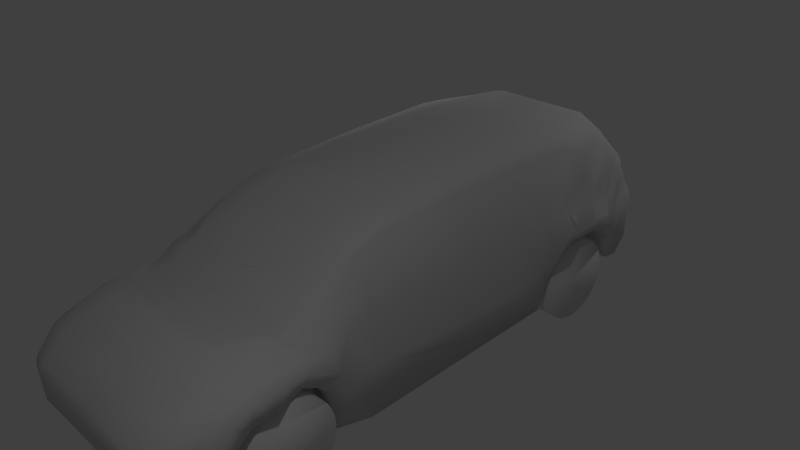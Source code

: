 # Source: van.blend  (saved by Blender 2.69.1; exported with 4.5.12 LTS)
import bpy
from mathutils import Matrix  # noqa: F401  (used for matrix-valued properties, if any)

bpy.ops.wm.read_factory_settings(use_empty=True)
scene = bpy.context.scene
scene.name = 'Scene'

# ---- collections
col_collection_1 = bpy.data.collections.new('Collection 1'); scene.collection.children.link(col_collection_1)

# ---- materials (node trees are filled in below, after node groups)
mat_none_cartire_tga = bpy.data.materials.new('None_carTire.tga')
mat_none_cartire_tga.alpha_threshold = 0.0
mat_none_cartire_tga.use_transparent_shadow = False
mat_none_cartire_tga.specular_color = (0.8, 0.8, 0.8)
mat_none_cartire_tga.roughness = 0.5
mat_none_cartire_tga.specular_intensity = 1.0
mat_none_cartire_tga.line_color = (0.0, 0.0, 0.0, 1.0)
mat_none_blackwindow_jpg = bpy.data.materials.new('None_blackWindow.jpg')
mat_none_blackwindow_jpg.alpha_threshold = 0.0
mat_none_blackwindow_jpg.use_transparent_shadow = False
mat_none_blackwindow_jpg.specular_color = (0.8, 0.8, 0.8)
mat_none_blackwindow_jpg.roughness = 0.5
mat_none_blackwindow_jpg.specular_intensity = 1.0
mat_none_blackwindow_jpg.line_color = (0.0, 0.0, 0.0, 1.0)
mat_material_vantaillightred_tga = bpy.data.materials.new('Material_vanTaillightRed.tga')
mat_material_vantaillightred_tga.alpha_threshold = 0.0
mat_material_vantaillightred_tga.use_transparent_shadow = False
mat_material_vantaillightred_tga.diffuse_color = (0.64, 0.64, 0.64, 1.0)
mat_material_vantaillightred_tga.specular_color = (0.5, 0.5, 0.5)
mat_material_vantaillightred_tga.roughness = 0.5
mat_material_vantaillightred_tga.specular_intensity = 1.0
mat_material_vantaillightred_tga.line_color = (0.0, 0.0, 0.0, 1.0)
mat_material_darkredcar_tga = bpy.data.materials.new('Material_darkRedCar.tga')
mat_material_darkredcar_tga.alpha_threshold = 0.0
mat_material_darkredcar_tga.use_transparent_shadow = False
mat_material_darkredcar_tga.diffuse_color = (0.64, 0.64, 0.64, 1.0)
mat_material_darkredcar_tga.specular_color = (0.5, 0.5, 0.5)
mat_material_darkredcar_tga.roughness = 0.5
mat_material_darkredcar_tga.specular_intensity = 1.0
mat_material_darkredcar_tga.line_color = (0.0, 0.0, 0.0, 1.0)
mat_material_blackwindow_jpg = bpy.data.materials.new('Material_blackWindow.jpg')
mat_material_blackwindow_jpg.alpha_threshold = 0.0
mat_material_blackwindow_jpg.use_transparent_shadow = False
mat_material_blackwindow_jpg.diffuse_color = (0.64, 0.64, 0.64, 1.0)
mat_material_blackwindow_jpg.specular_color = (0.5, 0.5, 0.5)
mat_material_blackwindow_jpg.roughness = 0.5
mat_material_blackwindow_jpg.specular_intensity = 1.0
mat_material_blackwindow_jpg.line_color = (0.0, 0.0, 0.0, 1.0)
mat_material_headlightred_tga = bpy.data.materials.new('Material_headlightRed.tga')
mat_material_headlightred_tga.alpha_threshold = 0.0
mat_material_headlightred_tga.use_transparent_shadow = False
mat_material_headlightred_tga.diffuse_color = (0.64, 0.64, 0.64, 1.0)
mat_material_headlightred_tga.specular_color = (0.5, 0.5, 0.5)
mat_material_headlightred_tga.roughness = 0.5
mat_material_headlightred_tga.specular_intensity = 1.0
mat_material_headlightred_tga.line_color = (0.0, 0.0, 0.0, 1.0)

# ---- material node trees

# ---- world
world_world = bpy.data.worlds.new('World'); scene.world = world_world
world_world.color = (0.05088, 0.05088, 0.05088)
world_world.use_sun_shadow = False
world_world.sun_shadow_jitter_overblur = 0.0
world_world.cycles.sampling_method = 'MANUAL'
world_world.cycles.sample_map_resolution = 256

# ---- cameras
cam_camera = bpy.data.cameras.new('Camera')
cam_camera.clip_end = 100.0
cam_camera.lens = 35.0
cam_camera.sensor_width = 32.0
cam_camera.sensor_height = 18.0
cam_camera.ortho_scale = 7.314
cam_camera.dof.focus_distance = 0.0
cam_camera.dof.aperture_fstop = 128.0

# ---- lights
light_point_001 = bpy.data.lights.new('Point.001', 'POINT')
light_point_001.transmission_factor = 0.0
light_point_001.energy = 100.0
light_point_001.shadow_buffer_clip_start = 0.5
light_point_001.shadow_soft_size = 0.1
light_point_001.shadow_maximum_resolution = 0.006
light_point_001.use_absolute_resolution = True
light_point_001.cycles.use_multiple_importance_sampling = False
light_point = bpy.data.lights.new('Point', 'POINT')
light_point.transmission_factor = 0.0
light_point.energy = 100.0
light_point.shadow_buffer_clip_start = 0.5
light_point.shadow_soft_size = 0.1
light_point.shadow_maximum_resolution = 0.006
light_point.use_absolute_resolution = True
light_point.cycles.use_multiple_importance_sampling = False
light_lamp = bpy.data.lights.new('Lamp', 'POINT')
light_lamp.transmission_factor = 0.0
light_lamp.cutoff_distance = 30.0
light_lamp.energy = 100.0
light_lamp.shadow_buffer_clip_start = 1.001
light_lamp.shadow_soft_size = 0.1
light_lamp.shadow_maximum_resolution = 0.006
light_lamp.use_absolute_resolution = True
light_lamp.cycles.use_multiple_importance_sampling = False

# ---- meshes
me_van = bpy.data.meshes.new('van')
me_van.from_pydata([(1.517, -2.093, -1.193), (1.13, -2.087, -1.185), (1.13, -2.015, -1.094), (1.517, -2.02, -1.103), (1.517, -1.965, -1.0), (1.13, -1.962, -0.9905), (1.517, -1.931, -0.8891), (1.13, -1.93, -0.8788), (1.517, -1.92, -0.7733), (1.13, -1.921, -0.763), (1.517, -1.931, -0.6575), (1.13, -1.934, -0.6476), (1.517, -1.965, -0.5462), (1.13, -1.97, -0.5371), (1.517, -2.02, -0.4436), (1.13, -2.026, -0.4356), (1.517, -2.093, -0.3537), (1.13, -2.101, -0.3471), (1.517, -2.183, -0.2799), (1.13, -2.192, -0.275), (1.517, -2.286, -0.2251), (1.13, -2.296, -0.2221), (1.517, -2.397, -0.1913), (1.13, -2.407, -0.1903), (1.517, -2.513, -0.1799), (1.13, -2.523, -0.1809), (1.517, -2.629, -0.1913), (1.13, -2.639, -0.1943), (1.517, -2.74, -0.2251), (1.13, -2.749, -0.2299), (1.517, -2.843, -0.2799), (1.13, -2.851, -0.2864), (1.517, -2.933, -0.3537), (1.13, -2.925, -0.3471), (1.517, -3.006, -0.4436), (1.13, -3.0, -0.4356), (1.517, -3.061, -0.5462), (1.13, -3.056, -0.5371), (1.517, -3.095, -0.6575), (1.13, -3.092, -0.6476), (1.517, -3.106, -0.7733), (1.13, -3.105, -0.763), (1.517, -3.095, -0.8891), (1.13, -3.096, -0.8788), (1.517, -3.061, -1.0), (1.13, -3.064, -0.9905), (1.517, -3.006, -1.103), (1.13, -3.011, -1.094), (1.517, -2.933, -1.193), (1.13, -2.939, -1.185), (1.517, -2.843, -1.267), (1.13, -2.851, -1.26), (1.517, -2.74, -1.322), (1.13, -2.749, -1.317), (1.517, -2.629, -1.355), (1.13, -2.639, -1.352), (1.517, -2.513, -1.367), (1.13, -2.523, -1.366), (1.517, -2.397, -1.355), (1.13, -2.407, -1.356), (1.517, -2.286, -1.322), (1.13, -2.296, -1.325), (1.517, -2.183, -1.267), (1.13, -2.192, -1.272), (1.219, 1.876, 1.19), (1.187, 1.349, 1.172), (1.369, 1.761, 0.3138), (1.345, 1.324, 0.3088), (0.7001, 3.793, 0.4502), (0.7001, 3.706, 0.7241), (1.055, 3.703, 0.616), (1.048, 3.817, 0.353), (0.7001, 3.605, 0.897), (1.035, 3.556, 0.8476), (0.7001, -1.686, 0.7492), (1.072, -1.706, 0.7356), (0.977, -1.915, 0.5961), (0.7001, 3.295, 1.276), (1.032, 3.299, 1.103), (0.7001, -1.28, 1.066), (1.045, -1.28, 1.038), (0.7001, -0.7849, 1.197), (1.045, -0.7849, 1.169), (0.7001, 3.884, 0.22), (1.033, 3.857, 0.2172), (-0.001464, 3.786, 0.4745), (-0.001464, 3.697, 0.7394), (-0.001464, 3.578, 0.9307), (-0.001464, -1.706, 0.7356), (-0.001464, -1.948, 0.5769), (-0.001464, 3.278, 1.28), (-0.001464, -0.8288, 1.186), (0.7001, 0.5548, 1.365), (0.7684, 0.06426, 1.329), (-0.001464, 0.4775, 1.358), (0.7001, -0.3171, 1.287), (-0.001464, -0.3586, 1.279), (-0.001464, 3.876, 0.2404), (1.013, 3.922, 0.03306), (-0.001464, 3.888, 0.09165), (1.011, -3.7, 0.02715), (1.011, -3.963, -0.2586), (1.27, -3.929, -0.2793), (1.379, -3.655, -0.05491), (0.3458, -3.7, 0.02715), (0.3458, -3.963, -0.2586), (0.9914, 3.963, -0.173), (-0.001464, 3.985, -0.1817), (-0.001464, -3.968, -0.8009), (0.977, -3.989, -0.6242), (1.261, -3.968, -0.4022), (0.977, -4.02, -0.3621), (1.237, 2.342, 1.179), (1.368, 2.017, 0.3164), (1.38, 2.22, 0.3096), (1.251, 2.686, 1.006), (1.177, 2.108, 1.249), (-0.001464, -4.015, -0.3529), (1.072, -3.994, -0.3152), (1.177, -0.3586, 1.119), (1.177, -0.7849, 1.066), (1.345, -0.8173, 0.2282), (1.177, -1.28, 0.9339), (1.343, -1.225, 0.2503), (1.177, 0.3884, 1.123), (1.345, 0.2871, 0.2587), (1.177, 0.5548, 1.154), (1.344, 0.5293, 0.3047), (1.183, 2.98, 1.042), (1.177, 2.317, 1.238), (1.265, -3.957, -0.352), (1.387, 2.742, 0.4155), (1.196, -3.963, -0.8437), (1.011, 4.02, -0.4368), (1.248, 3.923, -0.07078), (1.276, 3.856, -0.2698), (1.164, 3.921, 0.0005049), (-0.001464, -3.94, -0.2333), (-0.001464, 4.015, -0.3802), (1.405, 3.178, 0.2422), (1.416, 3.196, 0.1893), (1.232, 3.622, 0.5043), (1.2, 3.568, 0.7153), (1.504, 3.039, 0.04111), (1.459, 3.17, -0.1727), (1.379, 3.322, 0.05816), (1.201, 3.78, 0.2683), (1.403, 3.342, -0.3118), (1.47, 1.645, -0.3321), (1.534, 1.911, -0.1639), (1.532, 2.101, 0.03987), (-0.001464, 1.944, 1.372), (-0.001464, 2.173, 1.342), (1.496, -2.065, 0.1623), (1.497, -1.887, 0.1214), (1.322, -1.931, 0.4883), (1.322, -2.095, 0.4428), (1.588, -2.029, 0.01373), (1.588, -1.884, -0.09981), (1.415, -1.611, 0.2814), (1.288, -1.706, 0.6347), (1.492, -1.668, -0.4562), (1.442, -1.24, -0.3937), (1.451, 1.141, -0.4562), (-0.001464, 1.349, 1.393), (1.512, -3.438, -0.04693), (1.436, -3.197, 0.07689), (1.297, -3.339, 0.1178), (1.297, -3.17, 0.1809), (1.584, -3.389, -0.3502), (1.608, -3.248, -0.05222), (1.461, -2.931, 0.127), (1.319, -2.939, 0.2267), (1.593, -2.946, 0.07064), (-0.001464, -3.217, 0.2179), (-0.001464, -2.939, 0.2876), (1.319, -2.727, 0.263), (1.585, -2.708, 0.1031), (1.471, -2.512, 0.1756), (1.297, -2.493, 0.3071), (1.597, -2.512, 0.07863), (-0.001464, -2.531, 0.3565), (1.471, -2.299, 0.1848), (1.297, -2.28, 0.3238), (1.587, -2.28, 0.08539), (-0.001464, -2.299, 0.3778), (-0.001464, -3.724, 0.0018), (1.426, -3.72, -0.2313), (1.436, -3.723, -0.3615), (1.419, 3.037, 0.2461), (1.549, 2.799, 0.04858), (1.202, 3.454, 0.7873), (1.428, 2.928, 0.2973), (1.542, 2.605, 0.1024), (1.204, 3.221, 0.9677), (1.541, 2.3, 0.07342), (-0.001464, 3.025, 1.319), (1.373, 3.664, -0.0639), (1.392, 3.626, -0.2516), (1.26, 3.845, 0.1026), (1.341, 3.311, -0.7828), (1.296, 3.153, -0.428), (1.438, 2.97, -0.2382), (1.045, 2.191, 1.289), (0.7001, 2.191, 1.339), (1.045, 1.944, 1.322), (0.7001, 1.995, 1.37), (1.438, 2.076, -0.2469), (1.394, 1.891, -0.5122), (1.322, 1.779, -1.03), (1.072, -2.112, 0.4772), (1.322, -1.758, -1.04), (1.455, -1.969, -0.3621), (1.455, -2.095, -0.2328), (0.977, -2.916, 0.2926), (0.977, -3.17, 0.2364), (1.565, -2.979, -0.1991), (1.542, -3.198, -0.4105), (1.451, -3.296, -1.077), (0.977, -2.493, 0.3627), (1.455, -2.493, -0.1162), (1.606, -2.729, -0.1536), (0.977, -2.28, 0.3793), (1.455, -2.28, -0.1468), (1.322, -3.742, -1.04), (1.227, 3.899, -0.6821), (1.438, 2.771, -0.1296), (1.045, 3.123, 1.188), (0.7001, 3.106, 1.317), (1.438, 2.331, -0.1296), (1.451, -1.352, -1.031), (1.045, -0.3586, 1.179), (1.072, 0.5146, 1.252), (1.045, 0.1014, 1.234), (1.072, 1.349, 1.283), (0.7001, 1.427, 1.396), (1.306, 3.581, -0.8295), (-0.001464, 3.268, -0.8792), (-0.001464, 3.126, -0.4284), (-0.001464, 2.952, -0.2286), (-0.001464, 2.061, -0.2672), (-0.001464, 1.925, -0.4557), (-0.001464, 1.465, -1.031), (-0.001464, -1.777, -0.98), (-0.001464, -1.98, -0.3506), (-0.001464, -2.112, -0.2251), (-0.001464, -2.937, -0.1995), (-0.001464, -3.131, -0.3781), (-0.001464, -3.296, -1.077), (-0.001464, -2.531, -0.1219), (-0.001464, -2.299, -0.1441), (-0.001464, -3.761, -1.022), (-0.001464, 3.927, -0.7732), (-0.001464, 2.732, -0.1296), (-0.001464, 2.308, -0.14), (-0.001464, 3.605, -0.9071), (1.372, 2.935, -1.238), (0.985, 2.941, -1.23), (0.985, 3.013, -1.139), (1.372, 3.008, -1.149), (1.372, 3.063, -1.046), (0.985, 3.066, -1.036), (1.372, 3.097, -0.9346), (0.985, 3.098, -0.9243), (1.372, 3.108, -0.8188), (0.985, 3.107, -0.8086), (1.372, 3.097, -0.7031), (0.985, 3.094, -0.6932), (1.372, 3.063, -0.5917), (0.985, 3.058, -0.5826), (1.372, 3.008, -0.4891), (0.985, 3.002, -0.4812), (1.372, 2.935, -0.3992), (0.985, 2.927, -0.3927), (1.372, 2.845, -0.3254), (0.985, 2.836, -0.3206), (1.372, 2.742, -0.2706), (0.985, 2.732, -0.2676), (1.372, 2.631, -0.2368), (0.985, 2.621, -0.2358), (1.372, 2.515, -0.2254), (0.985, 2.505, -0.2264), (1.372, 2.399, -0.2368), (0.985, 2.389, -0.2398), (1.372, 2.288, -0.2706), (0.985, 2.279, -0.2755), (1.372, 2.185, -0.3254), (0.985, 2.177, -0.332), (1.372, 2.095, -0.3992), (0.985, 2.103, -0.3927), (1.372, 2.022, -0.4892), (0.985, 2.028, -0.4812), (1.372, 1.967, -0.5917), (0.985, 1.972, -0.5826), (1.372, 1.933, -0.7031), (0.985, 1.936, -0.6932), (1.372, 1.922, -0.8188), (0.985, 1.923, -0.8086), (1.372, 1.933, -0.9346), (0.985, 1.932, -0.9243), (1.372, 1.967, -1.046), (0.985, 1.964, -1.036), (1.372, 2.022, -1.149), (0.985, 2.017, -1.139), (1.372, 2.095, -1.238), (0.985, 2.089, -1.23), (1.372, 2.185, -1.312), (0.985, 2.177, -1.306), (1.372, 2.288, -1.367), (0.985, 2.279, -1.362), (1.372, 2.399, -1.401), (0.985, 2.389, -1.398), (1.372, 2.515, -1.412), (0.985, 2.505, -1.411), (1.372, 2.631, -1.401), (0.985, 2.621, -1.402), (1.372, 2.742, -1.367), (0.985, 2.732, -1.37), (1.372, 2.845, -1.312), (0.985, 2.836, -1.317), (-0.001601, 3.786, 0.4745), (-0.001601, 3.697, 0.7394), (-0.001601, 3.578, 0.9307), (-0.001601, -1.948, 0.5769), (-0.001601, 3.278, 1.28), (-0.001601, 0.4775, 1.358), (-0.001601, 3.876, 0.2404), (-0.001601, 3.888, 0.09165), (-0.001601, 3.985, -0.1817), (-0.001601, -3.968, -0.8009), (-0.001601, -4.015, -0.3529), (-0.001601, -3.94, -0.2333), (-0.001601, 4.015, -0.3802), (-0.001601, 1.944, 1.372), (-0.001601, 2.173, 1.342), (-0.001601, 1.349, 1.393), (-0.001601, -3.217, 0.2179), (-0.001601, -2.939, 0.2876), (-0.001601, -2.531, 0.3565), (-0.001601, -2.299, 0.3778), (-0.001601, -3.724, 0.0018), (-0.001601, 3.025, 1.319), (-0.001601, 3.268, -0.8792), (-0.001601, 3.126, -0.4284), (-0.001601, 2.952, -0.2286), (-0.001601, 2.061, -0.2672), (-0.001601, 1.925, -0.4557), (-0.001601, 1.465, -1.031), (-0.001601, -1.777, -0.98), (-0.001601, -1.98, -0.3506), (-0.001601, -2.112, -0.2251), (-0.001601, -2.937, -0.1995), (-0.001601, -3.131, -0.3781), (-0.001601, -3.296, -1.077), (-0.001601, -2.531, -0.1219), (-0.001601, -2.299, -0.1441), (-0.001601, -3.761, -1.022), (-0.001601, 3.927, -0.7732), (-0.001601, 2.732, -0.1296), (-0.001601, 2.308, -0.14), (-0.001601, 3.605, -0.9071), (1.449, -2.721, 0.1689), (1.338, 3.413, 0.3331), (1.321, 3.467, 0.3053), (1.368, 3.298, 0.1894), (1.298, 3.591, 0.2355), (1.321, 3.465, 0.2348), (1.23, 3.705, 0.3988), (1.271, 3.609, 0.4159), (1.278, 3.607, 0.33), (1.279, 3.67, 0.2318), (1.317, 3.684, 0.1363), (1.362, 3.496, 0.05576), (1.332, 3.485, 0.1486), (1.327, 3.587, 0.1489), (1.413, 3.476, -0.1324), (1.402, 3.355, -0.08635), (1.385, 3.524, -0.01062), (1.37, 3.404, 0.03154), (1.393, 3.438, -0.04262), (1.403, 2.548, 0.3328), (1.351, 2.723, 0.6293), (1.343, 2.556, 0.7056), (1.424, 2.7, 0.3292), (1.49, 2.284, 0.1959), (1.542, 2.44, 0.09433), (1.484, 2.741, 0.2007), (1.38, 2.376, 0.3228), (1.501, 2.964, 0.09381), (1.508, 2.908, 0.09971), (1.541, 2.897, 0.03478), (1.517, 2.751, 0.134), (1.516, 2.807, 0.1263), (1.552, 2.705, 0.05823), (1.302, 3.168, 0.7145), (1.232, 3.32, 0.8465), (1.292, 3.26, 0.6737), (1.31, 3.383, 0.5234), (1.301, 3.347, 0.5433), (1.242, 3.47, 0.6825), (1.24, 3.596, 0.6071), (1.287, 3.478, 0.5805), (1.33, 3.427, 0.3937), (1.358, 3.294, 0.3716), (1.312, 3.451, 0.485), (1.388, 3.127, 0.281), (1.277, 3.362, 0.6211), (1.318, 3.268, 0.5303), (1.357, 3.22, 0.3766), (1.338, 3.237, 0.4459), (1.257, 3.386, 0.6943), (1.404, 3.011, 0.2896), (1.358, 3.117, 0.4625), (1.251, 3.378, 0.7314), (1.359, 3.158, 0.4055), (1.322, 3.073, 0.6853), (1.362, 3.014, 0.5448), (1.369, 3.019, 0.4874), (-1.517, -2.093, -1.193), (-1.13, -2.087, -1.185), (-1.13, -2.015, -1.094), (-1.517, -2.02, -1.103), (-1.517, -1.965, -1.0), (-1.13, -1.962, -0.9905), (-1.517, -1.931, -0.8891), (-1.13, -1.93, -0.8788), (-1.517, -1.92, -0.7733), (-1.13, -1.921, -0.763), (-1.517, -1.931, -0.6575), (-1.13, -1.934, -0.6476), (-1.517, -1.965, -0.5462), (-1.13, -1.97, -0.5371), (-1.517, -2.02, -0.4436), (-1.13, -2.026, -0.4356), (-1.517, -2.093, -0.3537), (-1.13, -2.101, -0.3471), (-1.517, -2.183, -0.2799), (-1.13, -2.192, -0.275), (-1.517, -2.286, -0.2251), (-1.13, -2.296, -0.2221), (-1.517, -2.397, -0.1913), (-1.13, -2.407, -0.1903), (-1.517, -2.513, -0.1799), (-1.13, -2.523, -0.1809), (-1.517, -2.629, -0.1913), (-1.13, -2.639, -0.1943), (-1.517, -2.74, -0.2251), (-1.13, -2.749, -0.2299), (-1.517, -2.843, -0.2799), (-1.13, -2.851, -0.2864), (-1.517, -2.933, -0.3537), (-1.13, -2.925, -0.3471), (-1.517, -3.006, -0.4436), (-1.13, -3.0, -0.4356), (-1.517, -3.061, -0.5462), (-1.13, -3.056, -0.5371), (-1.517, -3.095, -0.6575), (-1.13, -3.092, -0.6476), (-1.517, -3.106, -0.7733), (-1.13, -3.105, -0.763), (-1.517, -3.095, -0.8891), (-1.13, -3.096, -0.8788), (-1.517, -3.061, -1.0), (-1.13, -3.064, -0.9905), (-1.517, -3.006, -1.103), (-1.13, -3.011, -1.094), (-1.517, -2.933, -1.193), (-1.13, -2.939, -1.185), (-1.517, -2.843, -1.267), (-1.13, -2.851, -1.26), (-1.517, -2.74, -1.322), (-1.13, -2.749, -1.317), (-1.517, -2.629, -1.355), (-1.13, -2.639, -1.352), (-1.517, -2.513, -1.367), (-1.13, -2.523, -1.366), (-1.517, -2.397, -1.355), (-1.13, -2.407, -1.356), (-1.517, -2.286, -1.322), (-1.13, -2.296, -1.325), (-1.517, -2.183, -1.267), (-1.13, -2.192, -1.272), (-1.219, 1.876, 1.19), (-1.187, 1.349, 1.172), (-1.369, 1.761, 0.3138), (-1.345, 1.324, 0.3088), (-0.7001, 3.793, 0.4502), (-0.7001, 3.706, 0.7241), (-1.055, 3.703, 0.616), (-1.048, 3.817, 0.353), (-0.7001, 3.605, 0.897), (-1.035, 3.556, 0.8476), (-0.7001, -1.686, 0.7492), (-1.072, -1.706, 0.7356), (-0.977, -1.915, 0.5961), (-0.7001, 3.295, 1.276), (-1.032, 3.299, 1.103), (-0.7001, -1.28, 1.066), (-1.045, -1.28, 1.038), (-0.7001, -0.7849, 1.197), (-1.045, -0.7849, 1.169), (-0.7001, 3.884, 0.22), (-1.033, 3.857, 0.2172), (0.001464, 3.786, 0.4745), (0.001464, 3.697, 0.7394), (0.001464, 3.578, 0.9307), (0.001464, -1.706, 0.7356), (0.001464, -1.948, 0.5769), (0.001464, 3.278, 1.28), (0.001464, -0.8288, 1.186), (-0.7001, 0.5548, 1.365), (-0.7684, 0.06426, 1.329), (0.001464, 0.4775, 1.358), (-0.7001, -0.3171, 1.287), (0.001464, -0.3586, 1.279), (0.001464, 3.876, 0.2404), (-1.013, 3.922, 0.03306), (0.001464, 3.888, 0.09165), (-1.011, -3.7, 0.02715), (-1.011, -3.963, -0.2586), (-1.27, -3.929, -0.2793), (-1.379, -3.655, -0.05491), (-0.3458, -3.7, 0.02715), (-0.3458, -3.963, -0.2586), (-0.9914, 3.963, -0.173), (0.001464, 3.985, -0.1817), (0.001464, -3.968, -0.8009), (-0.977, -3.989, -0.6242), (-1.261, -3.968, -0.4022), (-0.977, -4.02, -0.3621), (-1.237, 2.342, 1.179), (-1.368, 2.017, 0.3164), (-1.38, 2.22, 0.3096), (-1.251, 2.686, 1.006), (-1.177, 2.108, 1.249), (0.001464, -4.015, -0.3529), (-1.072, -3.994, -0.3152), (-1.177, -0.3586, 1.119), (-1.177, -0.7849, 1.066), (-1.345, -0.8173, 0.2282), (-1.177, -1.28, 0.9339), (-1.343, -1.225, 0.2503), (-1.177, 0.3884, 1.123), (-1.345, 0.2871, 0.2587), (-1.177, 0.5548, 1.154), (-1.344, 0.5293, 0.3047), (-1.183, 2.98, 1.042), (-1.177, 2.317, 1.238), (-1.265, -3.957, -0.352), (-1.387, 2.742, 0.4155), (-1.196, -3.963, -0.8437), (-1.011, 4.02, -0.4368), (-1.248, 3.923, -0.07078), (-1.276, 3.856, -0.2698), (-1.164, 3.921, 0.0005049), (0.001464, -3.94, -0.2333), (0.001464, 4.015, -0.3802), (-1.405, 3.178, 0.2422), (-1.416, 3.196, 0.1893), (-1.232, 3.622, 0.5043), (-1.2, 3.568, 0.7153), (-1.504, 3.039, 0.04111), (-1.459, 3.17, -0.1727), (-1.379, 3.322, 0.05816), (-1.201, 3.78, 0.2683), (-1.403, 3.342, -0.3118), (-1.47, 1.645, -0.3321), (-1.534, 1.911, -0.1639), (-1.532, 2.101, 0.03987), (0.001464, 1.944, 1.372), (0.001464, 2.173, 1.342), (-1.496, -2.065, 0.1623), (-1.497, -1.887, 0.1214), (-1.322, -1.931, 0.4883), (-1.322, -2.095, 0.4428), (-1.588, -2.029, 0.01373), (-1.588, -1.884, -0.09981), (-1.415, -1.611, 0.2814), (-1.288, -1.706, 0.6347), (-1.492, -1.668, -0.4562), (-1.442, -1.24, -0.3937), (-1.451, 1.141, -0.4562), (0.001464, 1.349, 1.393), (-1.512, -3.438, -0.04693), (-1.436, -3.197, 0.07689), (-1.297, -3.339, 0.1178), (-1.297, -3.17, 0.1809), (-1.584, -3.389, -0.3502), (-1.608, -3.248, -0.05222), (-1.461, -2.931, 0.127), (-1.319, -2.939, 0.2267), (-1.593, -2.946, 0.07064), (0.001464, -3.217, 0.2179), (0.001464, -2.939, 0.2876), (-1.319, -2.727, 0.263), (-1.585, -2.708, 0.1031), (-1.471, -2.512, 0.1756), (-1.297, -2.493, 0.3071), (-1.597, -2.512, 0.07863), (0.001464, -2.531, 0.3565), (-1.471, -2.299, 0.1848), (-1.297, -2.28, 0.3238), (-1.587, -2.28, 0.08539), (0.001464, -2.299, 0.3778), (0.001464, -3.724, 0.0018), (-1.426, -3.72, -0.2313), (-1.436, -3.723, -0.3615), (-1.419, 3.037, 0.2461), (-1.549, 2.799, 0.04858), (-1.202, 3.454, 0.7873), (-1.428, 2.928, 0.2973), (-1.542, 2.605, 0.1024), (-1.204, 3.221, 0.9677), (-1.541, 2.3, 0.07342), (0.001464, 3.025, 1.319), (-1.373, 3.664, -0.0639), (-1.392, 3.626, -0.2516), (-1.26, 3.845, 0.1026), (-1.341, 3.311, -0.7828), (-1.296, 3.153, -0.428), (-1.438, 2.97, -0.2382), (-1.045, 2.191, 1.289), (-0.7001, 2.191, 1.339), (-1.045, 1.944, 1.322), (-0.7001, 1.995, 1.37), (-1.438, 2.076, -0.2469), (-1.394, 1.891, -0.5122), (-1.322, 1.779, -1.03), (-1.072, -2.112, 0.4772), (-1.322, -1.758, -1.04), (-1.455, -1.969, -0.3621), (-1.455, -2.095, -0.2328), (-0.977, -2.916, 0.2926), (-0.977, -3.17, 0.2364), (-1.565, -2.979, -0.1991), (-1.542, -3.198, -0.4105), (-1.451, -3.296, -1.077), (-0.977, -2.493, 0.3627), (-1.455, -2.493, -0.1162), (-1.606, -2.729, -0.1536), (-0.977, -2.28, 0.3793), (-1.455, -2.28, -0.1468), (-1.322, -3.742, -1.04), (-1.227, 3.899, -0.6821), (-1.438, 2.771, -0.1296), (-1.045, 3.123, 1.188), (-0.7001, 3.106, 1.317), (-1.438, 2.331, -0.1296), (-1.451, -1.352, -1.031), (-1.045, -0.3586, 1.179), (-1.072, 0.5146, 1.252), (-1.045, 0.1014, 1.234), (-1.072, 1.349, 1.283), (-0.7001, 1.427, 1.396), (-1.306, 3.581, -0.8295), (0.001464, 3.268, -0.8792), (0.001464, 3.126, -0.4284), (0.001464, 2.952, -0.2286), (0.001464, 2.061, -0.2672), (0.001464, 1.925, -0.4557), (0.001464, 1.465, -1.031), (0.001464, -1.777, -0.98), (0.001464, -1.98, -0.3506), (0.001464, -2.112, -0.2251), (0.001464, -2.937, -0.1995), (0.001464, -3.131, -0.3781), (0.001464, -3.296, -1.077), (0.001464, -2.531, -0.1219), (0.001464, -2.299, -0.1441), (0.001464, -3.761, -1.022), (0.001464, 3.927, -0.7732), (0.001464, 2.732, -0.1296), (0.001464, 2.308, -0.14), (0.001464, 3.605, -0.9071), (-1.372, 2.935, -1.238), (-0.985, 2.941, -1.23), (-0.985, 3.013, -1.139), (-1.372, 3.008, -1.149), (-1.372, 3.063, -1.046), (-0.985, 3.066, -1.036), (-1.372, 3.097, -0.9346), (-0.985, 3.098, -0.9243), (-1.372, 3.108, -0.8188), (-0.985, 3.107, -0.8086), (-1.372, 3.097, -0.7031), (-0.985, 3.094, -0.6932), (-1.372, 3.063, -0.5917), (-0.985, 3.058, -0.5826), (-1.372, 3.008, -0.4891), (-0.985, 3.002, -0.4812), (-1.372, 2.935, -0.3992), (-0.985, 2.927, -0.3927), (-1.372, 2.845, -0.3254), (-0.985, 2.836, -0.3206), (-1.372, 2.742, -0.2706), (-0.985, 2.732, -0.2676), (-1.372, 2.631, -0.2368), (-0.985, 2.621, -0.2358), (-1.372, 2.515, -0.2254), (-0.985, 2.505, -0.2264), (-1.372, 2.399, -0.2368), (-0.985, 2.389, -0.2398), (-1.372, 2.288, -0.2706), (-0.985, 2.279, -0.2755), (-1.372, 2.185, -0.3254), (-0.985, 2.177, -0.332), (-1.372, 2.095, -0.3992), (-0.985, 2.103, -0.3927), (-1.372, 2.022, -0.4892), (-0.985, 2.028, -0.4812), (-1.372, 1.967, -0.5917), (-0.985, 1.972, -0.5826), (-1.372, 1.933, -0.7031), (-0.985, 1.936, -0.6932), (-1.372, 1.922, -0.8188), (-0.985, 1.923, -0.8086), (-1.372, 1.933, -0.9346), (-0.985, 1.932, -0.9243), (-1.372, 1.967, -1.046), (-0.985, 1.964, -1.036), (-1.372, 2.022, -1.149), (-0.985, 2.017, -1.139), (-1.372, 2.095, -1.238), (-0.985, 2.089, -1.23), (-1.372, 2.185, -1.312), (-0.985, 2.177, -1.306), (-1.372, 2.288, -1.367), (-0.985, 2.279, -1.362), (-1.372, 2.399, -1.401), (-0.985, 2.389, -1.398), (-1.372, 2.515, -1.412), (-0.985, 2.505, -1.411), (-1.372, 2.631, -1.401), (-0.985, 2.621, -1.402), (-1.372, 2.742, -1.367), (-0.985, 2.732, -1.37), (-1.372, 2.845, -1.312), (-0.985, 2.836, -1.317), (0.001601, 3.786, 0.4745), (0.001601, 3.697, 0.7394), (0.001601, 3.578, 0.9307), (0.001601, 3.278, 1.28), (0.001601, 0.4775, 1.358), (0.001601, 3.876, 0.2404), (0.001601, 3.888, 0.09165), (0.001601, 3.985, -0.1817), (0.001601, -3.968, -0.8009), (0.001601, -4.015, -0.3529), (0.001601, -3.94, -0.2333), (0.001601, 4.015, -0.3802), (0.001601, 1.944, 1.372), (0.001601, 2.173, 1.342), (0.001601, 1.349, 1.393), (0.001601, -3.217, 0.2179), (0.001601, -2.939, 0.2876), (0.001601, -2.531, 0.3565), (0.001601, -2.299, 0.3778), (0.001601, -3.724, 0.0018), (0.001601, 3.025, 1.319), (0.001601, 3.268, -0.8792), (0.001601, 3.126, -0.4284), (0.001601, 2.952, -0.2286), (0.001601, 2.061, -0.2672), (0.001601, 1.925, -0.4557), (0.001601, 1.465, -1.031), (0.001601, -1.777, -0.98), (0.001601, -1.98, -0.3506), (0.001601, -2.112, -0.2251), (0.001601, -2.937, -0.1995), (0.001601, -3.131, -0.3781), (0.001601, -3.296, -1.077), (0.001601, -2.531, -0.1219), (0.001601, -2.299, -0.1441), (0.001601, -3.761, -1.022), (0.001601, 3.927, -0.7732), (0.001601, 2.732, -0.1296), (0.001601, 2.308, -0.14), (0.001601, 3.605, -0.9071), (-1.449, -2.721, 0.1689), (-1.338, 3.413, 0.3331), (-1.321, 3.467, 0.3053), (-1.368, 3.298, 0.1894), (-1.298, 3.591, 0.2355), (-1.321, 3.465, 0.2348), (-1.23, 3.705, 0.3988), (-1.271, 3.609, 0.4159), (-1.278, 3.607, 0.33), (-1.279, 3.67, 0.2318), (-1.317, 3.684, 0.1363), (-1.362, 3.496, 0.05576), (-1.332, 3.485, 0.1486), (-1.327, 3.587, 0.1489), (-1.413, 3.476, -0.1324), (-1.402, 3.355, -0.08635), (-1.385, 3.524, -0.01062), (-1.37, 3.404, 0.03154), (-1.393, 3.438, -0.04262), (-1.403, 2.548, 0.3328), (-1.351, 2.723, 0.6293), (-1.343, 2.556, 0.7056), (-1.424, 2.7, 0.3292), (-1.49, 2.284, 0.1959), (-1.542, 2.44, 0.09433), (-1.484, 2.741, 0.2007), (-1.38, 2.376, 0.3228), (-1.501, 2.964, 0.09381), (-1.508, 2.908, 0.09971), (-1.541, 2.897, 0.03478), (-1.517, 2.751, 0.134), (-1.516, 2.807, 0.1263), (-1.552, 2.705, 0.05823), (-1.302, 3.168, 0.7145), (-1.232, 3.32, 0.8465), (-1.292, 3.26, 0.6737), (-1.31, 3.383, 0.5234), (-1.301, 3.347, 0.5433), (-1.242, 3.47, 0.6825), (-1.24, 3.596, 0.6071), (-1.287, 3.478, 0.5805), (-1.33, 3.427, 0.3937), (-1.358, 3.294, 0.3716), (-1.312, 3.451, 0.485), (-1.388, 3.127, 0.281), (-1.277, 3.362, 0.6211), (-1.318, 3.268, 0.5303), (-1.357, 3.22, 0.3766), (-1.338, 3.237, 0.4459), (-1.257, 3.386, 0.6943), (-1.404, 3.011, 0.2896), (-1.358, 3.117, 0.4625), (-1.251, 3.378, 0.7314), (-1.359, 3.158, 0.4055), (-1.322, 3.073, 0.6853), (-1.362, 3.014, 0.5448), (-1.369, 3.019, 0.4874)], [(96, 95), (91, 509), (81, 91), (327, 328), (320, 321), (326, 327), (322, 324), (332, 357), (333, 335), (352, 353), (342, 360), (328, 332), (345, 346), (346, 347), (320, 326), (351, 352), (336, 337), (340, 336), (344, 358), (348, 349), (321, 322), (349, 350), (333, 334), (323, 339), (324, 341), (345, 359), (350, 355), (329, 356), (337, 338), (353, 356), (343, 344), (342, 343), (334, 341), (354, 351), (354, 355), (330, 331), (348, 347), (335, 325), (357, 360), (358, 359), (514, 513), (499, 509), (744, 745), (738, 739), (743, 744), (740, 741), (746, 747), (749, 774), (750, 752), (769, 770), (759, 777), (745, 749), (762, 763), (763, 764), (738, 743), (768, 769), (753, 754), (757, 753), (761, 775), (765, 766), (739, 740), (766, 767), (750, 751), (741, 758), (762, 776), (748, 757), (767, 772), (746, 773), (755, 756), (754, 755), (770, 773), (760, 761), (759, 760), (751, 758), (771, 768), (771, 772), (765, 764), (752, 742), (774, 777), (775, 776), (88, 506)], [(258, 259, 256, 257), (3, 2, 5, 4), (40, 41, 43, 42), (44, 45, 47, 46), (288, 289, 291, 290), (70, 71, 68, 69), (105, 137, 117, 111, 118, 101), (284, 285, 287, 286), (280, 281, 283, 282), (276, 277, 279, 278), (7, 5, 2, 1, 63, 61, 59, 57, 55, 53, 51, 49, 47, 45, 43, 41, 39, 37, 35, 33, 31, 29, 27, 25, 23, 21, 19, 17, 15, 13, 11, 9), (6, 7, 9, 8), (50, 48, 49, 51), (243, 211, 212, 244), (8, 9, 11, 10), (216, 246, 249, 220, 221), (64, 65, 66), (65, 67, 66), (62, 60, 61, 63), (79, 74, 80), (83, 68, 71), (83, 71, 84), (92, 235, 164, 94), (108, 132, 109), (100, 101, 102), (100, 102, 103), (18, 19, 21, 20), (245, 244, 212, 213), (109, 110, 111), (112, 66, 113), (116, 64, 112), (112, 64, 66), (122, 123, 121), (115, 128, 129), (112, 115, 129), (112, 129, 116), (118, 130, 101), (111, 110, 118), (110, 130, 118), (114, 387, 380, 382), (115, 381, 131, 128), (109, 132, 110), (58, 60, 62, 0, 3, 4, 6, 8, 10, 12, 14, 16, 18, 20, 22, 24, 26, 28, 30, 32, 34, 36, 38, 40, 42, 44, 46, 48, 50, 52, 54, 56), (130, 102, 101), (106, 134, 135), (98, 136, 106), (136, 134, 106), (402, 139, 140, 362), (404, 400, 142, 401), (143, 140, 139), (140, 364, 362), (369, 367, 141, 368), (144, 147, 376, 145), (148, 149, 66), (149, 113, 66), (149, 150, 113), (150, 114, 113), (153, 154, 155), (153, 155, 156), (157, 158, 154), (232, 234, 205, 235, 92, 93, 233), (159, 160, 155), (158, 161, 159), (199, 197, 135, 134), (65, 126, 127, 67), (56, 54, 55, 57), (122, 160, 123), (160, 159, 123), (165, 166, 167), (166, 168, 167), (169, 170, 165), (170, 166, 165), (166, 171, 168), (171, 172, 168), (170, 173, 166), (173, 171, 166), (245, 213, 223, 250), (178, 179, 176), (177, 180, 178), (182, 183, 179), (92, 510, 511, 93), (77, 227, 128, 78), (153, 156, 183), (187, 130, 188), (130, 110, 188), (103, 102, 187), (102, 130, 187), (139, 405, 189, 388, 143), (189, 389, 388), (142, 399, 397, 401), (409, 405, 139, 408), (389, 392, 190), (192, 391, 392), (191, 395, 396, 413), (414, 411, 189), (194, 128, 131, 415), (114, 150, 195, 384), (165, 187, 169), (187, 188, 169), (167, 103, 165), (103, 187, 165), (314, 312, 313, 315), (123, 159, 162), (159, 161, 162), (66, 67, 148), (67, 163, 148), (197, 198, 135), (136, 199, 134), (379, 378, 145, 376), (197, 375, 147, 198), (199, 146, 371, 197), (374, 373, 145, 378, 372), (78, 73, 72, 77), (203, 116, 129), (205, 64, 116), (218, 248, 247, 217), (75, 76, 160), (210, 156, 155), (286, 287, 289, 288), (86, 87, 72, 69), (219, 181, 175, 214), (210, 222, 156), (222, 183, 156), (73, 191, 399, 142), (78, 128, 194), (77, 228, 227), (227, 203, 129), (227, 129, 128), (228, 204, 203), (228, 203, 227), (100, 103, 167), (80, 75, 122), (75, 160, 122), (231, 82, 119), (82, 120, 119), (95, 81, 231), (81, 82, 231), (232, 233, 124), (232, 124, 126), (233, 231, 119), (233, 119, 124), (255, 252, 225, 236), (234, 64, 205), (206, 235, 205), (84, 71, 146), (84, 146, 199), (79, 80, 82, 81), (243, 242, 209, 230, 211), (80, 122, 120, 82), (141, 367, 146, 71, 70), (268, 269, 271, 270), (265, 263, 261, 258, 257, 319, 317, 315, 313, 311, 309, 307, 305, 303, 301, 299, 297, 295, 293, 291, 289, 287, 285, 283, 281, 279, 277, 275, 273, 271, 269, 267), (300, 301, 303, 302), (200, 147, 201), (147, 144, 201), (208, 149, 148), (208, 148, 209), (292, 293, 295, 294), (217, 170, 169), (217, 169, 218), (216, 173, 170), (216, 170, 217), (221, 177, 173), (221, 173, 216), (492, 74, 79, 497), (188, 110, 132), (188, 132, 224), (169, 188, 224), (169, 224, 218), (162, 161, 230), (161, 211, 230), (229, 254, 253, 226), (148, 163, 209), (32, 33, 35, 34), (162, 230, 209, 163), (20, 21, 23, 22), (36, 37, 39, 38), (294, 295, 297, 296), (266, 267, 269, 268), (14, 15, 17, 16), (270, 271, 273, 272), (242, 241, 208, 209), (34, 35, 37, 36), (256, 318, 319, 257), (274, 275, 277, 276), (302, 303, 305, 304), (24, 25, 27, 26), (16, 17, 19, 18), (208, 241, 240, 207), (60, 58, 59, 61), (310, 308, 309, 311), (316, 314, 315, 317), (278, 279, 281, 280), (264, 265, 267, 266), (52, 50, 51, 53), (12, 13, 15, 14), (58, 56, 57, 59), (30, 31, 33, 32), (4, 5, 7, 6), (306, 304, 305, 307), (2, 3, 0, 1), (308, 306, 307, 309), (262, 263, 265, 264), (312, 310, 311, 313), (73, 70, 69, 72), (492, 494, 507), (200, 237, 255, 236), (176, 179, 219, 214, 215, 168, 172), (84, 98, 99, 97, 83), (105, 101, 100, 104), (229, 226, 202, 201, 144, 143, 390, 190, 393, 193, 385, 195, 150, 149, 208, 207), (117, 108, 109, 111), (114, 382, 115, 112, 113), (361, 173, 177), (290, 291, 293, 292), (121, 125, 124, 119, 120, 122), (133, 138, 107, 106), (259, 258, 261, 260), (215, 174, 186, 104, 100), (10, 11, 13, 12), (219, 222, 185, 181), (26, 27, 29, 28), (252, 138, 133, 225), (184, 157, 154, 153), (199, 136, 98, 84), (46, 47, 49, 48), (124, 125, 127, 126), (228, 196, 152, 204), (76, 210, 155, 160), (172, 361, 176), (217, 247, 246, 216), (362, 363, 368, 141), (135, 225, 133, 106), (239, 238, 201, 202), (67, 127, 125, 121, 123, 162, 163), (142, 400, 141, 70, 73), (318, 316, 317, 319), (200, 201, 238, 237), (177, 221, 220, 223, 213, 212, 158, 157, 184, 180), (167, 168, 215, 100), (203, 205, 116), (203, 204, 206, 205), (65, 64, 234, 232, 126), (0, 62, 63, 1), (282, 283, 285, 284), (260, 261, 263, 262), (107, 99, 98, 106), (152, 151, 206, 204), (38, 39, 41, 40), (219, 179, 183, 222), (220, 249, 250, 223), (194, 395, 191, 73, 78), (224, 251, 248, 218), (235, 206, 151, 164), (272, 273, 275, 274), (95, 231, 233, 93), (86, 69, 68, 85), (174, 215, 214, 175), (207, 240, 254, 229), (226, 253, 239, 202), (276, 278, 280, 282, 284, 286, 288, 290, 292, 294, 296, 298, 300, 302, 304, 306, 308, 310, 312, 314, 316, 318, 256, 259, 260, 262, 264, 266, 268, 270, 272, 274), (54, 52, 53, 55), (68, 83, 97, 85), (298, 299, 301, 300), (296, 297, 299, 298), (224, 132, 108, 251), (72, 87, 90, 77), (137, 105, 104, 186), (228, 77, 90, 196), (210, 76, 89, 185, 222), (22, 23, 25, 24), (28, 29, 31, 30), (42, 43, 45, 44), (200, 236, 225, 135, 198, 147), (161, 158, 212, 211), (171, 361, 172), (361, 171, 173), (361, 177, 178), (176, 361, 178), (178, 182, 179), (182, 178, 180), (182, 180, 184), (153, 182, 184), (182, 153, 183), (154, 158, 159), (155, 154, 159), (362, 364, 363), (364, 145, 366, 363), (366, 369, 368, 363), (145, 373, 365, 369, 366), (365, 370, 146, 367, 369), (371, 374, 372, 377, 197), (146, 370, 374, 371), (370, 365, 373, 374), (375, 379, 376, 147), (197, 377, 379, 375), (377, 372, 378, 379), (382, 381, 115), (382, 380, 381), (380, 383, 131, 381), (388, 390, 143), (388, 389, 390), (389, 190, 390), (392, 393, 190), (392, 391, 393), (391, 193, 393), (396, 394, 417, 192, 412), (396, 395, 394), (395, 194, 394), (397, 398, 408, 139, 403), (397, 399, 398), (399, 191, 406, 398), (403, 404, 401, 397), (139, 402, 404, 403), (402, 141, 400, 404), (406, 409, 408, 398), (191, 410, 407, 409, 406), (407, 414, 189, 405, 409), (391, 386, 193), (386, 391, 192), (386, 192, 131), (417, 131, 192), (415, 394, 194), (402, 362, 141), (384, 387, 114), (387, 384, 195), (385, 387, 195), (387, 385, 380), (380, 385, 193), (193, 383, 380), (386, 383, 193), (383, 386, 131), (416, 415, 131), (415, 416, 394), (417, 416, 131), (416, 417, 394), (143, 144, 145), (364, 140, 145), (145, 140, 143), (411, 412, 192), (414, 412, 411), (412, 414, 407), (412, 407, 396), (410, 396, 407), (410, 413, 396), (413, 410, 191), (392, 389, 192), (411, 389, 189), (389, 411, 192), (676, 675, 674, 677), (421, 422, 423, 420), (458, 460, 461, 459), (462, 464, 465, 463), (706, 708, 709, 707), (488, 487, 486, 489), (523, 519, 536, 529, 535, 555), (702, 704, 705, 703), (698, 700, 701, 699), (694, 696, 697, 695), (425, 427, 429, 431, 433, 435, 437, 439, 441, 443, 445, 447, 449, 451, 453, 455, 457, 459, 461, 463, 465, 467, 469, 471, 473, 475, 477, 479, 481, 419, 420, 423), (424, 426, 427, 425), (468, 469, 467, 466), (661, 662, 630, 629), (426, 428, 429, 427), (634, 639, 638, 667, 664), (482, 484, 483), (483, 484, 485), (480, 481, 479, 478), (497, 498, 492), (501, 489, 486), (501, 502, 489), (510, 512, 582, 653), (526, 527, 550), (518, 520, 519), (518, 521, 520), (436, 438, 439, 437), (663, 631, 630, 662), (527, 529, 528), (530, 531, 484), (534, 530, 482), (530, 484, 482), (540, 539, 541), (533, 547, 546), (530, 547, 533), (530, 534, 547), (536, 519, 548), (529, 536, 528), (528, 536, 548), (532, 799, 797, 804), (533, 546, 549, 798), (527, 528, 550), (476, 474, 472, 470, 468, 466, 464, 462, 460, 458, 456, 454, 452, 450, 448, 446, 444, 442, 440, 438, 436, 434, 432, 430, 428, 426, 424, 422, 421, 418, 480, 478), (548, 519, 520), (524, 553, 552), (516, 524, 554), (554, 524, 552), (819, 779, 558, 557), (821, 818, 560, 817), (561, 557, 558), (558, 779, 781), (786, 785, 559, 784), (562, 563, 793, 565), (566, 484, 567), (567, 484, 531), (567, 531, 568), (568, 531, 532), (571, 573, 572), (571, 574, 573), (575, 572, 576), (650, 651, 511, 510, 653, 623, 652), (577, 573, 578), (576, 577, 579), (617, 552, 553, 615), (483, 485, 545, 544), (474, 475, 473, 472), (540, 541, 578), (578, 541, 577), (583, 585, 584), (584, 585, 586), (587, 583, 588), (588, 583, 584), (584, 586, 589), (589, 586, 590), (588, 584, 591), (591, 584, 589), (663, 668, 641, 631), (596, 594, 597), (595, 596, 598), (600, 597, 601), (93, 511, 513, 95), (495, 496, 546, 645), (571, 601, 574), (605, 606, 548), (548, 606, 528), (521, 605, 520), (520, 605, 548), (557, 561, 805, 607, 822), (607, 805, 806), (560, 818, 814, 816), (826, 825, 557, 822), (806, 608, 809), (610, 809, 808), (609, 830, 813, 812), (831, 607, 828), (612, 832, 549, 546), (532, 801, 613, 568), (583, 587, 605), (605, 587, 606), (585, 583, 521), (521, 583, 605), (732, 733, 731, 730), (541, 580, 577), (577, 580, 579), (484, 566, 485), (485, 566, 581), (615, 553, 616), (554, 552, 617), (796, 793, 563, 795), (615, 616, 565, 792), (617, 615, 788, 564), (791, 789, 795, 563, 790), (496, 495, 490, 491), (621, 547, 534), (623, 534, 482), (636, 635, 665, 666), (493, 578, 494), (628, 573, 574), (704, 706, 707, 705), (504, 487, 490, 505), (637, 632, 593, 599), (628, 574, 640), (640, 574, 601), (491, 560, 816, 609), (496, 612, 546), (495, 645, 646), (645, 547, 621), (645, 546, 547), (646, 621, 622), (646, 645, 621), (518, 585, 521), (498, 540, 493), (493, 540, 578), (649, 537, 500), (500, 537, 538), (513, 649, 499), (499, 649, 500), (650, 542, 651), (650, 544, 542), (651, 537, 649), (651, 542, 537), (497, 79, 81, 499), (673, 654, 643, 670), (652, 623, 482), (624, 623, 653), (502, 564, 489), (502, 617, 564), (497, 499, 500, 498), (661, 629, 648, 627, 660), (498, 500, 538, 540), (559, 488, 489, 564, 784), (686, 688, 689, 687), (683, 685, 687, 689, 691, 693, 695, 697, 699, 701, 703, 705, 707, 709, 711, 713, 715, 717, 719, 721, 723, 725, 727, 729, 731, 733, 735, 737, 675, 676, 679, 681), (718, 720, 721, 719), (618, 619, 565), (565, 619, 562), (626, 566, 567), (626, 627, 566), (710, 712, 713, 711), (635, 587, 588), (635, 636, 587), (634, 588, 591), (634, 635, 588), (639, 591, 595), (639, 634, 591), (606, 550, 528), (606, 642, 550), (587, 642, 606), (587, 636, 642), (580, 648, 579), (579, 648, 629), (647, 644, 671, 672), (566, 627, 581), (450, 452, 453, 451), (580, 581, 627, 648), (438, 440, 441, 439), (454, 456, 457, 455), (712, 714, 715, 713), (684, 686, 687, 685), (432, 434, 435, 433), (688, 690, 691, 689), (660, 627, 626, 659), (452, 454, 455, 453), (674, 675, 737, 736), (692, 694, 695, 693), (720, 722, 723, 721), (442, 444, 445, 443), (434, 436, 437, 435), (626, 625, 658, 659), (478, 479, 477, 476), (728, 729, 727, 726), (734, 735, 733, 732), (696, 698, 699, 697), (682, 684, 685, 683), (470, 471, 469, 468), (430, 432, 433, 431), (476, 477, 475, 474), (448, 450, 451, 449), (422, 424, 425, 423), (724, 725, 723, 722), (420, 419, 418, 421), (726, 727, 725, 724), (680, 682, 683, 681), (730, 731, 729, 728), (491, 490, 487, 488), (493, 494, 492), (618, 654, 673, 655), (594, 590, 586, 633, 632, 637, 597), (502, 501, 515, 517, 516), (523, 522, 518, 519), (647, 625, 626, 567, 568, 613, 802, 611, 810, 608, 807, 561, 562, 619, 620, 644), (535, 529, 527, 526), (532, 531, 530, 533, 799), (778, 595, 591), (708, 710, 711, 709), (539, 540, 538, 537, 542, 543), (551, 524, 525, 556), (677, 678, 679, 676), (633, 518, 522, 604, 592), (428, 430, 431, 429), (637, 599, 603, 640), (444, 446, 447, 445), (670, 643, 551, 556), (602, 571, 572, 575), (617, 502, 516, 554), (464, 466, 467, 465), (542, 544, 545, 543), (646, 622, 570, 614), (494, 578, 573, 628), (590, 594, 778), (635, 634, 664, 665), (779, 559, 785, 780), (553, 524, 551, 643), (657, 620, 619, 656), (485, 581, 580, 541, 539, 543, 545), (560, 491, 488, 559, 817), (499, 81, 95, 513), (736, 737, 735, 734), (618, 655, 656, 619), (595, 598, 602, 575, 576, 630, 631, 641, 638, 639), (585, 518, 633, 586), (621, 534, 623), (621, 623, 624, 622), (483, 544, 650, 652, 482), (418, 419, 481, 480), (700, 702, 703, 701), (678, 680, 681, 679), (525, 524, 516, 517), (570, 622, 624, 569), (456, 458, 459, 457), (637, 640, 601, 597), (638, 641, 668, 667), (612, 496, 491, 609, 812), (642, 636, 666, 669), (653, 582, 569, 624), (690, 692, 693, 691), (513, 511, 651, 649), (504, 503, 486, 487), (592, 593, 632, 633), (625, 647, 672, 658), (644, 620, 657, 671), (694, 692, 690, 688, 686, 684, 682, 680, 678, 677, 674, 736, 734, 732, 730, 728, 726, 724, 722, 720, 718, 716, 714, 712, 710, 708, 706, 704, 702, 700, 698, 696), (472, 473, 471, 470), (486, 503, 515, 501), (716, 718, 719, 717), (714, 716, 717, 715), (642, 669, 526, 550), (490, 495, 508, 505), (555, 604, 522, 523), (646, 614, 508, 495), (628, 640, 603, 507, 494), (440, 442, 443, 441), (446, 448, 449, 447), (460, 462, 463, 461), (618, 565, 616, 553, 643, 654), (579, 629, 630, 576), (589, 590, 778), (778, 591, 589), (778, 596, 595), (594, 596, 778), (596, 597, 600), (600, 598, 596), (600, 602, 598), (571, 602, 600), (600, 601, 571), (572, 577, 576), (573, 577, 572), (779, 780, 781), (781, 780, 783, 563), (783, 780, 785, 786), (563, 783, 786, 782, 790), (782, 786, 784, 564, 787), (788, 615, 794, 789, 791), (564, 788, 791, 787), (787, 791, 790, 782), (792, 565, 793, 796), (615, 792, 796, 794), (794, 796, 795, 789), (799, 533, 798), (799, 798, 797), (797, 798, 549, 800), (805, 561, 807), (805, 807, 806), (806, 807, 608), (809, 608, 810), (809, 810, 808), (808, 810, 611), (813, 829, 610, 834, 811), (813, 811, 812), (812, 811, 612), (814, 820, 557, 825, 815), (814, 815, 816), (816, 815, 823, 609), (820, 814, 818, 821), (557, 820, 821, 819), (819, 821, 817, 559), (823, 815, 825, 826), (609, 823, 826, 824, 827), (824, 826, 822, 607, 831), (808, 611, 803), (803, 610, 808), (803, 549, 610), (834, 610, 549), (832, 612, 811), (819, 559, 779), (801, 532, 804), (804, 613, 801), (802, 613, 804), (804, 797, 802), (797, 611, 802), (611, 797, 800), (803, 611, 800), (800, 549, 803), (833, 549, 832), (832, 811, 833), (834, 549, 833), (833, 811, 834), (561, 563, 562), (781, 563, 558), (563, 561, 558), (828, 610, 829), (831, 828, 829), (829, 824, 831), (829, 813, 824), (827, 824, 813), (827, 813, 830), (830, 609, 827), (809, 610, 806), (828, 607, 806), (806, 610, 828), (498, 493, 492), (74, 492, 507), (76, 74, 507, 89), (74, 75, 80), (75, 74, 76)])
me_van.polygons.foreach_set('use_smooth', [True] * 704)
me_van.polygons.foreach_set('material_index', [1, 1, 1, 1, 1, 4, 3, 1, 1, 1, 1, 1, 1, 3, 1, 3, 4, 4, 1, 4, 4, 4, 3, 4, 5, 5, 1, 3, 3, 4, 3, 4, 4, 3, 3, 3, 3, 3, 3, 4, 3, 3, 0, 3, 3, 3, 3, 3, 3, 3, 3, 3, 3, 3, 3, 3, 3, 3, 3, 3, 3, 3, 3, 3, 4, 1, 4, 4, 3, 3, 3, 3, 3, 3, 3, 3, 3, 3, 3, 3, 3, 3, 3, 3, 3, 3, 3, 3, 3, 3, 3, 3, 3, 3, 3, 3, 3, 3, 3, 3, 3, 1, 3, 3, 3, 3, 3, 3, 3, 3, 3, 3, 4, 3, 3, 3, 3, 3, 1, 4, 3, 3, 3, 3, 3, 3, 3, 3, 3, 3, 3, 3, 3, 3, 3, 3, 3, 3, 3, 3, 3, 3, 3, 3, 3, 3, 4, 3, 3, 3, 1, 1, 1, 3, 3, 3, 3, 1, 3, 3, 3, 3, 3, 3, 4, 3, 3, 3, 3, 3, 3, 3, 3, 1, 3, 1, 1, 1, 1, 1, 1, 3, 1, 1, 1, 1, 1, 1, 3, 1, 1, 1, 1, 1, 1, 1, 1, 1, 1, 1, 1, 1, 1, 1, 4, 4, 3, 3, 2, 5, 3, 3, 4, 3, 1, 4, 3, 1, 3, 1, 3, 1, 3, 3, 3, 1, 3, 3, 3, 3, 3, 3, 3, 3, 3, 3, 1, 3, 3, 3, 3, 3, 3, 1, 1, 1, 2, 3, 1, 3, 3, 3, 3, 3, 1, 3, 4, 3, 3, 3, 0, 1, 4, 1, 1, 3, 4, 3, 3, 3, 1, 1, 1, 3, 3, 3, 3, 3, 3, 3, 3, 3, 3, 3, 3, 3, 3, 3, 3, 3, 3, 3, 3, 3, 3, 3, 3, 4, 4, 4, 3, 3, 3, 3, 3, 3, 3, 3, 3, 3, 3, 3, 3, 3, 3, 3, 3, 3, 3, 3, 3, 3, 3, 3, 3, 3, 3, 3, 3, 3, 3, 3, 3, 3, 3, 3, 3, 3, 3, 3, 3, 3, 3, 3, 3, 3, 3, 3, 3, 1, 1, 1, 1, 1, 4, 3, 1, 1, 1, 1, 1, 1, 3, 1, 3, 4, 4, 1, 4, 4, 4, 3, 4, 5, 5, 1, 3, 3, 4, 3, 4, 4, 3, 3, 3, 3, 3, 3, 4, 3, 3, 0, 3, 3, 3, 3, 3, 3, 3, 3, 3, 3, 3, 3, 3, 3, 3, 3, 3, 3, 3, 3, 3, 4, 1, 4, 4, 3, 3, 3, 3, 3, 3, 3, 3, 3, 3, 3, 3, 3, 3, 3, 3, 3, 3, 3, 3, 3, 3, 3, 3, 3, 3, 3, 3, 3, 3, 3, 3, 3, 1, 3, 3, 3, 3, 3, 3, 3, 3, 3, 3, 4, 3, 3, 3, 3, 3, 1, 4, 3, 3, 3, 3, 3, 3, 3, 3, 3, 3, 3, 3, 3, 3, 3, 3, 3, 3, 3, 3, 3, 4, 3, 3, 3, 3, 3, 4, 3, 3, 3, 1, 1, 1, 3, 3, 3, 3, 1, 3, 3, 3, 3, 3, 3, 3, 3, 3, 3, 3, 3, 3, 3, 1, 3, 1, 1, 1, 1, 1, 1, 3, 1, 1, 1, 1, 1, 1, 3, 1, 1, 1, 1, 1, 1, 1, 1, 1, 1, 1, 1, 1, 1, 1, 4, 4, 3, 3, 2, 5, 3, 3, 4, 3, 1, 4, 3, 1, 3, 1, 3, 1, 3, 3, 3, 1, 3, 3, 3, 3, 3, 3, 3, 3, 3, 3, 3, 1, 3, 3, 3, 3, 3, 3, 1, 1, 1, 2, 3, 1, 3, 3, 3, 3, 3, 1, 3, 4, 3, 3, 3, 0, 1, 4, 1, 1, 3, 4, 3, 3, 3, 1, 1, 1, 3, 3, 3, 3, 3, 3, 3, 3, 3, 3, 3, 3, 3, 3, 3, 3, 3, 3, 3, 3, 3, 3, 3, 3, 4, 4, 4, 3, 3, 3, 3, 3, 3, 3, 3, 3, 3, 3, 3, 3, 3, 3, 3, 3, 3, 3, 3, 3, 3, 3, 3, 3, 3, 3, 3, 3, 3, 3, 3, 3, 3, 3, 3, 3, 3, 3, 3, 3, 3, 3, 3, 3, 3, 3, 3, 3, 4, 4, 4, 4, 4])
_uv = me_van.uv_layers.new(name='UVMap')
_uv.uv.foreach_set('vector', [0.5368, 0.4486, 0.7544, 0.06062, 0.8398, 0.1191, 0.5479, 0.4571, 0.7544, 0.06062, 0.5368, 0.4486, 0.5241, 0.4424, 0.6596, 0.02055, 0.5404, 0.9995, 0.5036, 0.5869, 0.5184, 0.5849, 0.6334, 0.9812, 0.7208, 0.9455, 0.5326, 0.5799, 0.5457, 0.5723, 0.7993, 0.894, 0.1819, 0.8913, 0.4493, 0.567, 0.4611, 0.5759, 0.2624, 0.9445, 1.0, 1.0, 1.0, 0.0, 0.0, 0.0, 0.0, 1.0, 0.0, 1.0, 1.0, 1.0, 1.0, 0.0, 0.0, 0.0, 0.0, 0.5, 0.0, 1.0, 0.0585, 0.7427, 0.4321, 0.5433, 0.4395, 0.556, 0.1131, 0.8232, 0.0007, 0.5567, 0.4252, 0.515, 0.4273, 0.5295, 0.02051, 0.6527, 0.01861, 0.3612, 0.4297, 0.4862, 0.4261, 0.5004, 0.0, 0.4582, 0.5103, 0.4387, 0.5241, 0.4424, 0.5368, 0.4486, 0.5479, 0.4571, 0.5579, 0.467, 0.5658, 0.4788, 0.5713, 0.4921, 0.5742, 0.5064, 0.5742, 0.5211, 0.5713, 0.5357, 0.5656, 0.5495, 0.5571, 0.5622, 0.5457, 0.5723, 0.5326, 0.5799, 0.5184, 0.5849, 0.5036, 0.5869, 0.4888, 0.586, 0.4744, 0.5823, 0.4611, 0.5759, 0.4493, 0.567, 0.4395, 0.556, 0.4321, 0.5433, 0.4273, 0.5295, 0.4252, 0.515, 0.4261, 0.5004, 0.4297, 0.4862, 0.4361, 0.4731, 0.4448, 0.4615, 0.4557, 0.4519, 0.4682, 0.4446, 0.4818, 0.4398, 0.496, 0.4379, 0.5592, 0.000154, 0.5103, 0.4387, 0.496, 0.4379, 0.4573, 0.0, 0.9234, 0.755, 0.866, 0.829, 0.5571, 0.5622, 0.5656, 0.5495, 1.0, 0.0, 0.0, 0.0, 0.0, 1.0, 1.0, 1.0, 0.4573, 0.0, 0.496, 0.4379, 0.4818, 0.4398, 0.3578, 0.01985, 0.0, 1.0, 1.0, 1.0, 1.0, 0.0, 0.0, 0.0, 0.0, 0.0, 0.0, 0.0, 0.0, 1.0, 0.5, 0.0, 0.0, 1.0, 0.5, 1.0, 0.5, 0.0, 0.9072, 0.1971, 0.9572, 0.2858, 0.5658, 0.4788, 0.5579, 0.467, 0.0, 0.0, 0.0, 1.0, 1.0, 0.0, 0.0, 0.0, 0.0, 1.0, 1.0, 1.0, 0.0, 0.0, 1.0, 1.0, 1.0, 0.0, 1.0, 1.0, 1.0, 0.0, 0.0, 0.0, 0.0, 1.0, 1.0, 0.0, 0.0, 0.0, 0.0, 0.5, 0.2975, 0.011, 0.3181, 0.3716, 0.1052, 0.3768, 0.2975, 0.011, 0.1052, 0.3768, -0.03259, 0.06491, 0.056, 0.2692, 0.4361, 0.4731, 0.4297, 0.4862, 0.01861, 0.3612, 1.0, 1.0, 1.0, 0.0, 0.0, 0.0, 0.0, 1.0, 1.0, 0.5, 0.0, 1.0, 1.0, 1.0, 0.0, 0.75, 1.0, 0.5, 0.0, 0.5, 0.0, 1.0, 1.0, 1.0, 0.0, 0.75, 0.0, 0.75, 1.0, 1.0, 1.0, 0.5, 0.0, 1.0, 0.5, 1.0, 0.5, 0.0, 0.25, 1.0, 0.0, 0.0, 0.0, 1.0, 1.0, 0.75, 1e-06, 0.75, 0.0, 1.0, 1.0, 0.75, 0.0, 1.0, 1.0, 1.0, 1.0, 0.5, 0.0, 0.5, 1.0, 1.0, 1.0, 0.0, 0.0, 0.0, 1.0, 0.5, 0.0, 0.0, 0.0, 0.5, 1.0, 0.5, 0.5, 1.0, 0.5, 0.75, 0.5, 0.5, 0.375, 1.0, 0.25, 1.0, 0.375, 0.5, 0.5, 0.0, 0.0, 0.0, 1.0, 0.5, 0.0, 0.0, 0.0, 1.0, 0.9431, 0.7368, 0.8884, 0.8187, 0.8187, 0.8884, 0.7368, 0.9431, 0.6458, 0.9808, 0.5492, 1.0, 0.4508, 1.0, 0.3542, 0.9808, 0.2632, 0.9431, 0.1813, 0.8884, 0.1116, 0.8187, 0.05691, 0.7368, 0.01921, 0.6458, 0.0, 0.5492, 0.0, 0.4508, 0.01922, 0.3542, 0.05691, 0.2632, 0.1116, 0.1813, 0.1813, 0.1116, 0.2632, 0.05691, 0.3542, 0.01922, 0.4508, 0.0, 0.5492, 0.0, 0.6458, 0.01922, 0.7368, 0.05691, 0.8187, 0.1116, 0.8884, 0.1813, 0.9431, 0.2632, 0.9808, 0.3542, 1.0, 0.4508, 1.0, 0.5492, 0.9808, 0.6458, 0.0, 0.5, 0.0, 1.0, 1.0, 1.0, 1.0, 0.5, 0.0, 0.5, 0.0, 1.0, 1.0, 0.0, 0.0, 0.0, 1.0, 0.5, 0.0, 0.0, 0.0, 0.5, 1.0, 0.5, 1.0, 0.5, 0.0, 0.5, 1.0, 0.75, 0.0, 0.0, 0.75, 0.8125, 0.5, 1.0, 1.0, 1.0, 1.0, 0.875, 1.0, 0.0, 0.0, 0.5, 1.0, 0.5, 1.0, 0.5, 0.5, 0.5, 1.0, 0.75, 0.375, 0.8125, 0.5, 1.0, 1.0, 1.0, 0.75, 0.875, 1.0, 0.0, 0.0, 0.0, 0.0, 0.25, 0.0, 0.5, 1.0, 0.0, 0.0, 0.0, 1.0, 0.5, 0.0, 0.0, 0.0, 0.5, 1.0, 0.5, 1.0, 0.0, 0.0, 0.0, 1.0, 0.5, 0.0, 0.0, 0.0, 0.5, 1.0, 0.5, 1.0, 0.5, -1e-06, 0.5, 0.0, 1.0, 1.0, 0.5, 0.0, 1.0, 1.0, 1.0, 1.0, 0.0, 0.0, 0.0, -1e-06, 0.5, 1.0, 1.0, 1.0, 1.0, 1.0, 0.0, 0.0, 0.0, 0.0, 0.0, 0.0, 1.0, 1.0, 1.0, 0.0, 0.5, 0.0, 1.0, 1.0, 1.0, 1.0, 0.0, 0.0, 0.0, 0.0, 0.5, 0.0, 1.0, 0.5, 1.0, 1.0, 0.0, 0.5, 0.0, 0.0, 0.0, 0.0, 1.0, 0.5, 1.0, 0.5, 0.0, 1.0, 0.4796, 0.9923, 0.5771, 0.5742, 0.5211, 0.5742, 0.5064, 0.0, 0.0, 0.0, 1.0, 0.5, 0.0, 0.0, 1.0, 0.5, 1.0, 0.5, 0.0, 1.0, 0.5, -1e-06, 0.5, 1.0, 1.0, -1e-06, 0.5, 0.0, 1.0, 1.0, 1.0, 1.0, 0.0, 0.0, 0.0, 1.0, 0.5, 0.0, 0.0, -1e-06, 0.5, 1.0, 0.5, 1.0, 0.5, 0.0, 0.5, 1.0, 1.0, 0.0, 0.5, 0.0, 1.0, 1.0, 1.0, 1.0, 0.0, 0.0, 0.0, 1.0, 0.5, 0.0, 0.0, 0.0, 0.5, 1.0, 0.5, 1.0, 0.0, 0.0, 0.0, 0.0, 1.0, 1.0, 1.0, 0.0, 0.5, 0.0, 1.0, 1.0, 1.0, 1.0, 0.0, 0.0, 0.0, 0.0, 0.5, 1e-06, 0.5, 0.0, 1.0, 1.0, 1.0, 0.0, 0.0, 0.0, 1.0, 0.0, 0.0, 0.0, 0.0, 0.0, 0.0, 0.0, 1.0, 1.0, 1.0, 1.0, 0.0, 0.0, 0.5, 0.0, 1.0, 1.0, 1.0, 0.5, 0.0, 0.5, 1.0, 1.0, 0.0, 0.5, 1.0, 1.0, 1.0, 1.0, 0.0, 0.0, 0.0, 0.0, 1.0, 0.5, 0.0, 0.0, 1.0, 0.5, 1.0, 0.5, 0.0, 0.5, 0.0, 0.5, 0.5, 0.5, 1.0, 0.75, 0.5, 1.0, 0.0, 0.5, 1.0, 0.75, 1.0, 0.75, 0.5, 0.0, 0.0, 0.0, 0.5, 0.25, 0.0, 0.125, 0.0, 0.3125, 0.625, 0.5, 0.5, 0.5, 0.0, 0.375, 0.25, 0.0, 0.0, 1.0, 0.0, 0.75, 1.0, 0.5, 1.0, 0.75, 1.0, 0.75, 0.5, 0.0, 0.0, 0.0, 0.5, 0.25, 0.5, 0.125, 0.25, 0.0, 0.0, 0.5, 1e-06, 0.375, 1.0, 0.0, 0.0, 0.0, 1.0, 0.5, 1.0, 0.25, 0.5, 0.5, 1.0, 1.0, 1.0, 1.0, 0.0, 0.75, 0.5, 0.5, 0.0, 0.5, 1.0, 1.0, 0.0, 0.5, 1.0, 1.0, 1.0, 1.0, 0.0, 0.0, 0.0, 0.0, 1.0, 0.5, 0.0, 0.0, 1.0, 0.5, 1.0, 0.5, 0.0, 0.9884, 0.3812, 1.0, 0.4796, 0.5742, 0.5064, 0.5713, 0.4921, 0.5, 0.0, 0.5, 1.0, 1.0, 0.0, 0.5, 1.0, 1.0, 1.0, 1.0, 0.0, 0.5, 0.0, 0.5, 1.0, 1.0, 0.0, 0.5, 1.0, 1.0, 1.0, 1.0, 0.0, 0.5, 1.0, 1.0, 1.0, 1.0, 0.0, 0.0, 0.0, 0.0, 1.0, 0.5, 0.0, 0.625, 0.625, 0.5, 0.75, 0.5, 1.0, 0.75, 1.0, 0.5, 0.0, 0.75, 0.5, 1.0, 1.0, 1.0, 0.0, 0.0, 0.0, 0.0, 1.0, 0.25, 0.5, 0.5, 0.0, 0.3125, 0.75, 0.375, 1.0, 0.5, 1.0, 0.5, 0.75, 0.5, 0.5, 1.0, 1.0, 1.0, 0.0, 0.0, 0.0, 0.0, 1.0, 0.0, 0.0, 1.0, 1.0, 1.0, 0.0, 0.0, 1.0, 1.0, 1.0, 1.0, 0.0, 0.0, 1.0, 1.0, 1.0, 1.0, 0.0, 0.0, 0.0, 0.0, 0.0, 0.0, 1.0, 1.0, 0.0, 0.0, 1.0, 1.0, 1.0, 1.0, 0.0, 0.1131, 0.8232, 0.4395, 0.556, 0.4493, 0.567, 0.1819, 0.8913, 0.0, 0.0, 0.0, 1.0, 1.0, 1.0, 1.0, 0.0, 1.0, 0.0, 0.0, 0.0, 0.0, 1.0, 1.0, 1.0, 0.0, 0.0, 0.0, 1.0, 1.0, 0.0, 0.0, 1.0, 1.0, 1.0, 1.0, 0.0, 0.0, 0.0, 1.0, 1.0, 1.0, 0.5, 1.0, 0.0, 0.0, 0.0, 1.0, 1.0, 1.0, 0.0, 0.0, 0.0, 0.0, 1.0, 1.0, 1.0, 0.0, 0.0, 0.0, 1.0, 1.0, 1.0, 0.0, 0.0, 1.0, 1.0, 1.0, 0.0, 0.0, 0.0, 0.0, 1.0, 1.0, 1.0, 0.0, 0.0, 1.0, 1.0, 1.0, 0.0, 0.0, 1.0, 1.0, 1.0, 1.0, 0.0, 0.0, 0.0, 0.0, 1.0, 1.0, 0.0, 0.0, 1.0, 1.0, 1.0, 1.0, 0.0, 0.0, 0.0, 0.0, 1.0, 1.0, 0.0, 0.0, 1.0, 1.0, 1.0, 1.0, 0.0, 0.0, 0.0, 0.0, 1.0, 1.0, 0.0, 0.0, 1.0, 1.0, 1.0, 1.0, 0.0, 0.0, 0.0, 0.0, 1.0, 1.0, 1.0, 0.0, 0.0, 1.0, 1.0, 1.0, 0.0, 0.0, 0.0, 0.0, 1.0, 1.0, 1.0, 0.0, 0.0, 1.0, 1.0, 1.0, 0.0, 1.0, 1.0, 1.0, 0.0, 0.0, 0.0, 0.0, 1.0, 0.0, 1.0, 1.0, 0.0, 0.0, 0.0, 0.0, 0.0, 0.0, 1.0, 1.0, 0.0, 0.0, 0.0, 0.0, 1.0, 1.0, 1.0, 0.0, 0.0, 1.0, 1.0, 1.0, 0.0, 0.0, 1.0, 1.0, 1.0, 1.0, 0.0, 0.0, 0.0, 1.0, 1.0, 1.0, 0.0, 0.0, 0.0, 0.0, 0.0, 0.0, 1.0, 0.0, 1.0, 1.0, 1.0, 1.0, 0.0, 0.0, 0.0, 1.0, 1.0, 1.0, 0.5, 1.0, 0.0, 0.0, 0.0, 0.0, 1.0, 0.2647, 0.05872, 0.4682, 0.4446, 0.4557, 0.4519, 0.1813, 0.1149, 0.496, 0.4379, 0.5103, 0.4387, 0.5241, 0.4424, 0.5368, 0.4486, 0.5479, 0.4571, 0.5579, 0.467, 0.5658, 0.4788, 0.5713, 0.4921, 0.5742, 0.5064, 0.5742, 0.5211, 0.5713, 0.5357, 0.5656, 0.5495, 0.5571, 0.5622, 0.5457, 0.5723, 0.5326, 0.5799, 0.5184, 0.5849, 0.5036, 0.5869, 0.4888, 0.586, 0.4744, 0.5823, 0.4611, 0.5759, 0.4493, 0.567, 0.4395, 0.556, 0.4321, 0.5433, 0.4273, 0.5295, 0.4252, 0.515, 0.4261, 0.5004, 0.4297, 0.4862, 0.4361, 0.4731, 0.4448, 0.4615, 0.4557, 0.4519, 0.4682, 0.4446, 0.4818, 0.4398, 0.7208, 0.9455, 0.5326, 0.5799, 0.5457, 0.5723, 0.7993, 0.894, 0.0, 0.0, 0.0, 1.0, 1.0, 0.0, 0.0, 1.0, 1.0, 1.0, 1.0, 0.0, 0.0, 0.0, 0.0, 1.0, 1.0, 1.0, 0.0, 0.0, 1.0, 1.0, 1.0, 0.0, 0.3513, 0.981, 0.4744, 0.5823, 0.4888, 0.586, 0.4451, 0.9995, 0.0, 0.0, 0.0, 1.0, 1.0, 1.0, 0.0, 0.0, 1.0, 1.0, 1.0, 0.0, 0.0, 0.0, 0.0, 1.0, 1.0, 1.0, 0.0, 0.0, 1.0, 1.0, 1.0, 0.0, 0.0, 0.0, 0.0, 1.0, 1.0, 1.0, 0.0, 0.0, 1.0, 1.0, 1.0, 0.0, 0.0, 0.0, 0.0, 0.0, 0.0, 0.0, 0.0, 1.0, 0.0, 0.0, 0.0, 1.0, 1.0, 1.0, 0.0, 0.0, 1.0, 1.0, 1.0, 0.0, 0.0, 0.0, 0.0, 1.0, 1.0, 1.0, 0.0, 0.0, 1.0, 1.0, 1.0, 0.0, 0.0, 0.0, 0.0, 1.0, 1.0, 0.0, 0.0, 1.0, 1.0, 1.0, 1.0, 0.0, 0.0, 1.0, 1.0, 1.0, 1.0, 0.0, 0.0, 0.0, 0.0, 0.0, 0.0, 1.0, 1.0, 0.0, 0.1819, 0.8913, 0.4493, 0.567, 0.4611, 0.5759, 0.2624, 0.9445, 0.0, 1.0, 1.0, 1.0, 1.0, 0.0, 0.0, 0.0, 0.01861, 0.3612, 0.4297, 0.4862, 0.4261, 0.5004, 0.0, 0.4582, 0.3513, 0.981, 0.4744, 0.5823, 0.4888, 0.586, 0.4451, 0.9995, 0.4451, 0.9995, 0.4888, 0.586, 0.5036, 0.5869, 0.5404, 0.9995, 0.3578, 0.01985, 0.4818, 0.4398, 0.4682, 0.4446, 0.2647, 0.05872, 0.1813, 0.1149, 0.4557, 0.4519, 0.4448, 0.4615, 0.1109, 0.186, 0.1813, 0.1149, 0.4557, 0.4519, 0.4448, 0.4615, 0.1109, 0.186, 1.0, 1.0, 1.0, 0.0, 0.0, 0.0, 0.0, 1.0, 0.2624, 0.9445, 0.4611, 0.5759, 0.4744, 0.5823, 0.3513, 0.981, 0.8398, 0.1191, 0.9072, 0.1971, 0.5579, 0.467, 0.5479, 0.4571, 0.056, 0.2692, 0.4361, 0.4731, 0.4297, 0.4862, 0.01861, 0.3612, 0.7993, 0.894, 0.5457, 0.5723, 0.5571, 0.5622, 0.866, 0.829, 0.0007, 0.5567, 0.4252, 0.515, 0.4273, 0.5295, 0.02051, 0.6527, 0.1109, 0.186, 0.4448, 0.4615, 0.4361, 0.4731, 0.056, 0.2692, 0.0, 1.0, 1.0, 1.0, 1.0, 0.0, 0.0, 0.0, 0.9572, 0.2858, 0.9884, 0.3812, 0.5713, 0.4921, 0.5658, 0.4788, 0.9923, 0.5771, 0.9663, 0.67, 0.5713, 0.5357, 0.5742, 0.5211, 0.9572, 0.2858, 0.9884, 0.3812, 0.5713, 0.4921, 0.5658, 0.4788, 0.0, 0.4582, 0.4261, 0.5004, 0.4252, 0.515, 0.0007, 0.5567, 0.4573, 0.0, 0.496, 0.4379, 0.4818, 0.4398, 0.3578, 0.01985, 0.9663, 0.67, 0.9234, 0.755, 0.5656, 0.5495, 0.5713, 0.5357, 0.2647, 0.05872, 0.4682, 0.4446, 0.4557, 0.4519, 0.1813, 0.1149, 0.9884, 0.3812, 1.0, 0.4796, 0.5742, 0.5064, 0.5713, 0.4921, 0.1131, 0.8232, 0.4395, 0.556, 0.4493, 0.567, 0.1819, 0.8913, 0.6596, 0.02055, 0.5241, 0.4424, 0.5103, 0.4387, 0.5592, 0.000154, 0.9234, 0.755, 0.866, 0.829, 0.5571, 0.5622, 0.5656, 0.5495, 0.5368, 0.4486, 0.7544, 0.06062, 0.8398, 0.1191, 0.5479, 0.4571, 0.9663, 0.67, 0.9234, 0.755, 0.5656, 0.5495, 0.5713, 0.5357, 0.5592, 0.000154, 0.5103, 0.4387, 0.496, 0.4379, 0.4573, 0.0, 1.0, 0.4796, 0.9923, 0.5771, 0.5742, 0.5211, 0.5742, 0.5064, 1.0, 1.0, 1.0, 0.0, 0.0, 0.0, 0.0, 1.0, 0.0, 0.0, 0.0, 0.0, 0.0, 0.0, 0.0, 1.0, 1.0, 1.0, 1.0, 0.0, 0.0, 0.0, 1.0, 1.0, 1.0, 0.0, 0.0, 0.0, 0.0, 0.0, 0.0, 1.0, 1.0, 1.0, 1.0, 1.0, 0.9454, 0.7438, 0.9454, 0.5559, 0.003261, 0.5559, 0.003261, 0.7438, 0.6788, 0.7438, 0.97, 0.3442, 0.3181, 0.3716, 0.2975, 0.011, 0.9495, -0.01649, 1.0, 1.0, 1.0, 1.0, 1.0, 0.0, 0.0, 0.0, 0.0, 1.0, 0.0, 0.0, 0.0, 0.0, 0.0, 0.0, 0.0, 0.0, 0.0, 0.0, 0.0, 0.0, 0.0, 0.0, 0.0, 1.0, 1.0, 1.0, 1.0, 0.0, 1.0, 1.0, 1.0, 1.0, 1.0, 0.0, 0.0, 0.5, 0.0, 1.0, 0.0, 0.5, 5e-07, 0.625, 1e-06, 0.75, 1.0, 0.75, 1.0, 0.5, 0.0, 0.0, 0.0, 1.0, 0.0, 0.0, 0.2624, 0.9445, 0.4611, 0.5759, 0.4744, 0.5823, 0.3513, 0.981, 0.5, 1.0, 0.5, 0.0, 0.0, 0.0, 0.0, 0.0, 0.0, 0.0, 0.0, 1.0, 0.02655, 0.5907, 1.0, 1.0, 1.0, 0.5, 0.02655, 0.4742, 0.7544, 0.06062, 0.5368, 0.4486, 0.5241, 0.4424, 0.6596, 0.02055, 1.0, 0.0, 0.0, 0.0, 1.0, 0.0, 0.0, 1.0, 1.0, 1.0, 0.3578, 0.01985, 0.4818, 0.4398, 0.4682, 0.4446, 0.2647, 0.05872, 1.0, 1.0, 1.0, 0.0, 0.0, 0.0, 0.0, 1.0, 0.02051, 0.6527, 0.4273, 0.5295, 0.4321, 0.5433, 0.0585, 0.7427, 1.0, 1.0, 1.0, 0.0, 1.0, 0.0, 0.0, 1.0, 1.0, 0.0, 1.0, 0.0, -1e-06, 0.5, 0.0, 0.5, 1.0, 1.0, 1.0, 0.0, 0.0, 0.0, 0.0, 1.0, 0.7993, 0.894, 0.5457, 0.5723, 0.5571, 0.5622, 0.866, 0.829, 0.0, 1.0, 0.5, 1.0, 0.5, 0.0, 0.0, 0.0, 1.0, 0.0, 0.0, 0.0, 0.0, 1.0, 1.0, 1.0, 0.0, 0.0, 0.0, 1.0, 1.0, 1.0, 1.0, 0.0, 0.0, 0.0, 0.0, 0.0, 1.0, 1.0, 0.0, 1.0, 1.0, 1.0, 1.0, 0.0, 0.0, 0.0, 1.0, 0.75, 0.5, 0.75, 0.75, 0.875, 1.0, 1.0, 0.0, 0.0, 0.0, 1.0, 1.0, 1.0, 1.0, 0.5, 1.0, 1.0, 1.0, 0.0, 0.0, 0.0, 0.0, 1.0, 0.5, 0.0, 0.5, 0.0, 0.5, 0.0, 0.5, 0.0, 0.5, 1.0, 1.0, 1.0, 1.0, 0.0, 1.0, 1.0, 1.0, 0.5, 1.0, 0.0, 0.0, 0.0, 0.0, 1.0, 0.9072, 0.1971, 0.9572, 0.2858, 0.5658, 0.4788, 0.5579, 0.467, 0.0, 0.0, 0.0, 1.0, 1.0, 1.0, 1.0, 0.0, 1.0, 1.0, 1.0, 0.0, 1.0, 0.0, 1.0, 0.0, 1.0, 0.0, 0.0, 0.0, 0.0, 1.0, 0.0, 1.0, 0.0, 1.0, 0.0, 1.0, 1.0, 1.0, 1.0, 0.0, 0.0, 0.0, 0.0, 1.0, 0.0, 0.0, 0.0, 1.0, 1.0, 1.0, 1.0, 0.0, 0.0, 0.0, 0.0, 1.0, 1.0, 1.0, 1.0, 1.0, 1.0, 0.0, 0.0, 0.0, 0.0, 1.0, 1.0, 1.0, 0.8398, 0.1191, 0.9072, 0.1971, 0.5579, 0.467, 0.5479, 0.4571, 0.02051, 0.6527, 0.4273, 0.5295, 0.4321, 0.5433, 0.0585, 0.7427, 0.6596, 0.02055, 0.5241, 0.4424, 0.5103, 0.4387, 0.5592, 0.000154, 0.003261, 0.1741, 0.003261, 0.5559, 0.9454, 0.5559, 0.9454, 0.1741, 0.0, 0.0, 0.0, 1.0, 1.0, 1.0, 1.0, 0.0, 0.4451, 0.9995, 0.4888, 0.586, 0.5036, 0.5869, 0.5404, 0.9995, 0.0, 1.0, 1.0, 1.0, 1.0, 0.0, 0.0, 0.0, 0.0, 1.0, 1.0, 1.0, 1.0, 0.0, 0.0, 0.0, 1.0, 1.0, 1.0, 1.0, 1.0, 1.0, 0.0, 0.0, 0.0, 1.0, 0.0, 1.0, 1.0, 1.0, 1.0, 0.0, 0.0, 0.0, 1.0, 1.0, 1.0, 0.0, 0.0, 0.0, 0.0, 1.0, 0.1109, 0.186, 0.4448, 0.4615, 0.4361, 0.4731, 0.056, 0.2692, 0.0, 1.0, 1.0, 1.0, 1.0, 0.0, 0.0, 0.0, 0.0, 1.0, 1.0, 1.0, 1.0, 0.0, 0.0, 0.0, 0.0, 1.0, 1.0, 1.0, 1.0, 0.0, 0.0, 0.0, 0.0, 1.0, 1.0, 1.0, 1.0, 0.0, 0.0, 0.0, 0.0, 1.0, 1.0, 1.0, 1.0, 0.0, 0.0, 0.0, 0.0, 0.5492, 0.0, 0.4508, 0.01922, 0.3542, 0.05691, 0.2632, 0.1116, 0.1813, 0.1813, 0.1116, 0.2632, 0.05691, 0.3542, 0.01922, 0.4508, 0.0, 0.5492, 0.0, 0.6458, 0.01922, 0.7368, 0.05691, 0.8187, 0.1116, 0.8884, 0.1813, 0.9431, 0.2632, 0.9808, 0.3542, 1.0, 0.4508, 1.0, 0.5492, 0.9808, 0.6458, 0.9431, 0.7368, 0.8884, 0.8187, 0.8187, 0.8884, 0.7368, 0.9431, 0.6458, 0.9808, 0.5492, 1.0, 0.4508, 1.0, 0.3542, 0.9808, 0.2632, 0.9431, 0.1813, 0.8884, 0.1116, 0.8187, 0.05691, 0.7368, 0.01921, 0.6458, 0.9923, 0.5771, 0.9663, 0.67, 0.5713, 0.5357, 0.5742, 0.5211, 1.0, 1.0, 1.0, 0.0, 0.0, 0.0, 0.0, 1.0, 0.6334, 0.9812, 0.5184, 0.5849, 0.5326, 0.5799, 0.7208, 0.9455, 0.5404, 0.9995, 0.5036, 0.5869, 0.5184, 0.5849, 0.6334, 0.9812, 0.0, 0.0, 0.0, 1.0, 1.0, 1.0, 1.0, 0.0, 1.0, 0.0, 0.0, 0.0, 0.0, 1.0, 1.0, 1.0, 0.0, 1.0, 1.0, 1.0, 1.0, 0.0, 0.0, 0.0, 1.0, 1.0, 1.0, 0.0, 0.0, 0.0, 0.0, 1.0, 1.0, 1.0, 1.0, 0.0, 0.0, 0.0, 0.0, 1.0, 1.0, 1.0, 0.0, 0.4582, 0.4261, 0.5004, 0.4252, 0.515, 0.0007, 0.5567, 0.0585, 0.7427, 0.4321, 0.5433, 0.4395, 0.556, 0.1131, 0.8232, 0.6334, 0.9812, 0.5184, 0.5849, 0.5326, 0.5799, 0.7208, 0.9455, 1.0, 1.0, 1.0, 1.0, 1.0, 0.0, 0.0, 0.0, 0.0, 0.0, 0.0, 1.0, 0.0, 1.0, 1.0, 1.0, 1.0, 0.0, 0.0, 0.0, 0.0, 0.0, 0.0, 0.0, 0.0, 0.5, 0.0, 0.0, 0.0, 0.0, 0.0, 0.0, 0.0, 0.0, 0.0, 0.5, 0.0, 0.0, 0.0, 0.0, 0.0, 0.0, 1.0, 1.0, 0.0, 0.0, 1.0, 1.0, 0.0, 0.5, 0.0, 0.0, 0.0, 0.0, 0.0, 0.0, 0.0, 0.0, 0.0, 1.0, 0.0, 0.0, 0.0, 0.0, 0.0, 0.0, 0.0, 0.5, 0.0, 0.0, 1.0, 1.0, 1e-06, 0.5, 0.0, 0.0, 0.0, 0.5, 0.0, 0.0, -1e-06, 0.5, 0.0, 0.0, 1.0, 1.0, 1.0, 0.75, 0.5, 0.5, 0.5, 0.75, 0.5, 0.5, 0.0, 0.5, 0.25, 0.625, 0.5, 0.75, 0.25, 0.625, 0.375, 0.8125, 0.75, 0.875, 0.5, 0.75, 0.0, 0.5, 0.0, 0.625, 0.0, 0.75, 0.375, 0.8125, 0.25, 0.625, 0.0, 0.75, 0.0, 0.875, 0.0, 1.0, 0.5, 1.0, 0.375, 0.8125, 0.25, 0.5, 0.3125, 0.75, 0.5, 0.5, 0.5, 0.25, 0.5, 0.0, 0.0, 1.0, 0.125, 1.0, 0.3125, 0.75, 0.25, 0.5, 0.125, 1.0, 0.25, 1.0, 0.375, 1.0, 0.3125, 0.75, 0.75, 0.5, 0.625, 0.625, 0.75, 1.0, 1.0, 1.0, 0.5, 0.0, 0.5, 0.25, 0.625, 0.625, 0.75, 0.5, 0.5, 0.25, 0.5, 0.5, 0.5, 0.75, 0.625, 0.625, 0.375, 1.0, 0.375, 0.5, 0.25, 1.0, 0.375, 1.0, 0.5, 0.5, 0.375, 0.5, 0.5, 0.5, 0.5, 0.25, 0.5, 0.0, 0.375, 0.5, 0.75, 0.5, 1.0, 0.5, 1.0, 0.0, 0.75, 0.5, 0.75, 1.0, 1.0, 0.5, 0.75, 1.0, 1.0, 1.0, 1.0, 0.5, 0.75, 0.5, 1.0, 0.5, 1.0, 0.0, 0.75, 0.5, 0.75, 1.0, 1.0, 0.5, 0.75, 1.0, 1.0, 1.0, 1.0, 0.5, 0.25, 0.5, 0.25, 1.0, 0.375, 1.0, 0.5, 1.0, 0.375, 0.75, 0.25, 0.5, 0.0, 0.5, 0.25, 1.0, 0.0, 0.5, 0.0, 1.0, 0.25, 1.0, 0.25, 0.0, 0.25, 0.5, 0.375, 0.25, 0.5, 0.0, 0.375, 0.0, 0.25, 0.0, 0.0, 0.5, 0.25, 0.5, 0.0, 0.5, 0.0, 1.0, 0.125, 0.75, 0.25, 0.5, 1.0, 0.625, 0.75, 0.8125, 1.0, 0.875, 1.0, 0.75, 1.0, 0.5, 0.5, 0.75, 0.75, 0.8125, 1.0, 0.625, 0.5, 0.75, 0.0, 1.0, 0.5, 1.0, 0.75, 0.8125, 0.125, 0.75, 0.3125, 0.625, 0.375, 0.25, 0.25, 0.5, 0.0, 1.0, 0.125, 1.0, 0.25, 1.0, 0.3125, 0.625, 0.125, 0.75, 0.25, 1.0, 0.375, 1.0, 0.5, 1.0, 0.5, 0.5, 0.3125, 0.625, 0.0, 0.0, 1.0, 0.0, 0.75, 1.0, 0.0, 0.0, 0.5, 1.0, 0.0, 0.0, 0.0, 0.0, 0.0, 0.0, 0.75, 0.0, 0.0, 0.0, 0.0, 0.0, 0.375, 1.0, 0.0, 0.0, 0.0, 1.0, 0.25, 0.5, 0.0, 0.0, 1.0, 1.0, 0.5, 0.75, 0.0, 0.0, 0.5, 1.0, 0.75, 0.5, 0.0, 0.0, 1.0, 0.0, 0.0, 0.0, 0.0, 0.0, 0.0, 0.0, 0.0, 0.0, 0.0, 0.0, 0.0, 0.0, 0.5, 0.75, 0.0, 0.0, 0.0, 0.0, 0.0, 0.0, 0.0, 0.0, 0.5, 0.5, 0.0, 0.0, 0.0, 0.0, 0.0, 0.0, 1.0, 0.0, 0.0, 0.0, 0.75, 0.0, 0.5, 0.25, 0.0, 0.0, 0.5, 1.0, 0.0, 0.0, 0.0, 0.0, 0.0, 0.0, 0.0, 0.0, 0.0, 0.0, 0.0, 0.0, 0.0, 0.0, 0.0, 0.0, 0.25, 1.0, 0.0, 0.0, 0.0, 1.0, 0.0, 0.5, 0.0, 0.0, 1.0, 0.5, 0.0, 0.0, 0.5, 0.5, 0.0, 0.0, 1.0, 0.0, 0.0, 0.0, 0.0, 0.0, 0.5, 1.0, 0.5, 0.5, 0.0, 0.0, 0.0, 0.0, 0.0, 0.0, 0.0, 0.0, 0.25, 1.0, 0.0, 0.0, 0.0, 0.0, 0.0, 0.0, 0.375, 0.75, 0.0, 0.0, 0.0, 0.0, 0.125, 1.0, 0.0, 0.0, 0.25, 0.5, 0.0, 0.0, 0.0, 0.0, 0.0, 1.0, 0.125, 0.25, 0.0, 0.0, 0.0, 0.0, 0.75, 0.5, 0.0, 0.0, 0.5, 1.0, 0.5, 1e-06, 0.0, 0.0, 0.5, 0.5, 0.0, 0.0, 0.5368, 0.4486, 0.5479, 0.4571, 0.8398, 0.1191, 0.7544, 0.06062, 0.7544, 0.06062, 0.6596, 0.02055, 0.5241, 0.4424, 0.5368, 0.4486, 0.5404, 0.9995, 0.6334, 0.9812, 0.5184, 0.5849, 0.5036, 0.5869, 0.7208, 0.9455, 0.7993, 0.894, 0.5457, 0.5723, 0.5326, 0.5799, 0.1819, 0.8913, 0.2624, 0.9445, 0.4611, 0.5759, 0.4493, 0.567, 1.0, 1.0, 0.0, 1.0, 0.0, 0.0, 1.0, 0.0, 0.0, 1.0, 0.0, 1.0, 0.0, 0.5, 0.0, 0.0, 1.0, 0.0, 1.0, 1.0, 0.0585, 0.7427, 0.1131, 0.8232, 0.4395, 0.556, 0.4321, 0.5433, 0.0007, 0.5567, 0.02051, 0.6527, 0.4273, 0.5295, 0.4252, 0.515, 0.01861, 0.3612, 0.0, 0.4582, 0.4261, 0.5004, 0.4297, 0.4862, 0.5103, 0.4387, 0.496, 0.4379, 0.4818, 0.4398, 0.4682, 0.4446, 0.4557, 0.4519, 0.4448, 0.4615, 0.4361, 0.4731, 0.4297, 0.4862, 0.4261, 0.5004, 0.4252, 0.515, 0.4273, 0.5295, 0.4321, 0.5433, 0.4395, 0.556, 0.4493, 0.567, 0.4611, 0.5759, 0.4744, 0.5823, 0.4888, 0.586, 0.5036, 0.5869, 0.5184, 0.5849, 0.5326, 0.5799, 0.5457, 0.5723, 0.5571, 0.5622, 0.5656, 0.5495, 0.5713, 0.5357, 0.5742, 0.5211, 0.5742, 0.5064, 0.5713, 0.4921, 0.5658, 0.4788, 0.5579, 0.467, 0.5479, 0.4571, 0.5368, 0.4486, 0.5241, 0.4424, 0.5592, 0.000154, 0.4573, 0.0, 0.496, 0.4379, 0.5103, 0.4387, 0.9234, 0.755, 0.5656, 0.5495, 0.5571, 0.5622, 0.866, 0.829, 1.0, 0.0, 1.0, 1.0, 0.0, 1.0, 0.0, 0.0, 0.4573, 0.0, 0.3578, 0.01985, 0.4818, 0.4398, 0.496, 0.4379, 0.0, 1.0, 0.0, 0.0, 0.0, 0.0, 1.0, 0.0, 1.0, 1.0, 0.0, 0.0, 0.5, 0.0, 0.0, 1.0, 0.0, 1.0, 0.5, 0.0, 0.5, 1.0, 0.9072, 0.1971, 0.5579, 0.467, 0.5658, 0.4788, 0.9572, 0.2858, 0.0, 0.0, 1.0, 0.0, 0.0, 1.0, 0.0, 0.0, 1.0, 1.0, 0.0, 1.0, 0.0, 0.0, 1.0, 0.0, 1.0, 1.0, 1.0, 1.0, 0.0, 1.0, 0.0, 0.0, 1.0, 0.0, 1.0, 0.0, 0.0, 0.5, 0.0, 0.0, 0.2975, 0.011, 0.1052, 0.3768, 0.3181, 0.3716, 0.2975, 0.011, -0.03259, 0.06491, 0.1052, 0.3768, 0.056, 0.2692, 0.01861, 0.3612, 0.4297, 0.4862, 0.4361, 0.4731, 1.0, 1.0, 0.0, 1.0, 0.0, 0.0, 1.0, 0.0, 1.0, 0.5, 1.0, 1.0, 0.0, 1.0, 0.0, 0.75, 0.0, 0.5, 1.0, 0.5, 0.0, 1.0, 0.0, 0.75, 1.0, 1.0, 0.0, 0.75, 1.0, 0.5, 1.0, 1.0, 0.0, 1.0, 0.5, 0.0, 0.5, 1.0, 0.25, 1.0, 0.0, 1.0, 0.0, 0.0, 1.0, 0.75, 0.0, 1.0, 1e-06, 0.75, 1.0, 0.75, 1.0, 1.0, 0.0, 1.0, 1.0, 0.5, 1.0, 1.0, 0.0, 0.5, 1.0, 0.0, 1.0, 0.5, 0.0, 0.0, 0.0, 0.0, 1.0, 0.5, 0.0, 0.5, 0.5, 1.0, 0.375, 1.0, 0.5, 0.5, 0.5, 0.75, 0.25, 1.0, 0.0, 0.0, 0.5, 0.0, 0.375, 0.5, 1.0, 0.5, 0.0, 1.0, 0.0, 0.0, 0.9431, 0.7368, 0.9808, 0.6458, 1.0, 0.5492, 1.0, 0.4508, 0.9808, 0.3542, 0.9431, 0.2632, 0.8884, 0.1813, 0.8187, 0.1116, 0.7368, 0.05691, 0.6458, 0.01922, 0.5492, 0.0, 0.4508, 0.0, 0.3542, 0.01922, 0.2632, 0.05691, 0.1813, 0.1116, 0.1116, 0.1813, 0.05691, 0.2632, 0.01922, 0.3542, 0.0, 0.4508, 0.0, 0.5492, 0.01921, 0.6458, 0.05691, 0.7368, 0.1116, 0.8187, 0.1813, 0.8884, 0.2632, 0.9431, 0.3542, 0.9808, 0.4508, 1.0, 0.5492, 1.0, 0.6458, 0.9808, 0.7368, 0.9431, 0.8187, 0.8884, 0.8884, 0.8187, 0.0, 0.5, 1.0, 1.0, 0.0, 1.0, 1.0, 0.5, 0.0, 1.0, 0.0, 0.5, 1.0, 0.0, 1.0, 0.5, 0.0, 0.0, 0.0, 0.0, 1.0, 0.5, 0.0, 0.5, 1.0, 0.5, 0.0, 0.0, 1.0, 0.75, 0.0, 0.5, 0.75, 0.8125, 1.0, 0.875, 1.0, 1.0, 0.5, 1.0, 1.0, 0.0, 1.0, 0.5, 0.0, 0.5, 1.0, 0.5, 1.0, 0.75, 0.5, 0.5, 0.375, 0.8125, 0.75, 0.875, 1.0, 1.0, 0.5, 1.0, 1.0, 0.0, 0.0, 0.5, 0.0, 0.25, 0.0, 0.0, 1.0, 0.0, 1.0, 0.5, 0.0, 0.0, 0.0, 0.0, 1.0, 0.5, 0.0, 0.5, 1.0, 0.0, 1.0, 0.5, 0.0, 0.0, 0.0, 0.0, 1.0, 0.5, 0.0, 0.5, 1.0, 0.5, 0.0, 1.0, -1e-06, 0.5, 1.0, 0.5, 1.0, 1.0, 0.0, 1.0, 1.0, 0.0, -1e-06, 0.5, 0.0, 0.0, 1.0, 1.0, 1.0, 1.0, 0.0, 1.0, 0.0, 0.0, 0.0, 0.0, 1.0, 0.0, 1.0, 1.0, 0.0, 0.5, 1.0, 1.0, 0.0, 1.0, 1.0, 0.0, 0.0, 0.5, 0.0, 0.0, 0.0, 1.0, 0.5, 0.0, 1.0, 0.0, 0.5, 1.0, 0.0, 0.0, 0.5, 0.0, 0.5, 1.0, 0.0, 1.0, 1.0, 0.4796, 0.5742, 0.5064, 0.5742, 0.5211, 0.9923, 0.5771, 0.0, 0.0, 0.5, 0.0, 0.0, 1.0, 0.0, 1.0, 0.5, 0.0, 0.5, 1.0, 1.0, 0.5, 1.0, 1.0, -1e-06, 0.5, -1e-06, 0.5, 1.0, 1.0, 0.0, 1.0, 1.0, 0.0, 1.0, 0.5, 0.0, 0.0, 0.0, 0.0, 1.0, 0.5, -1e-06, 0.5, 1.0, 0.5, 1.0, 1.0, 0.0, 0.5, 0.0, 0.5, 1.0, 1.0, 0.0, 1.0, 1.0, 0.0, 1.0, 0.5, 0.0, 0.0, 0.0, 0.0, 1.0, 0.5, 0.0, 0.5, 1.0, 0.0, 1.0, 1.0, 0.0, 1.0, 0.0, 0.0, 0.0, 0.5, 1.0, 1.0, 0.0, 1.0, 1.0, 0.0, 0.0, 0.5, 0.0, 0.0, 1e-06, 0.5, 1.0, 1.0, 0.0, 1.0, 0.0, 0.0, 0.0, 1.0, 0.0, 0.0, 0.0, 0.0, 0.0, 0.0, 1.0, 0.0, 1.0, 1.0, 0.0, 1.0, 0.0, 0.5, 1.0, 1.0, 0.0, 1.0, 0.5, 0.0, 1.0, 0.0, 0.5, 1.0, 0.5, 1.0, 1.0, 0.0, 1.0, 1.0, 0.0, 0.0, 0.5, 0.0, 0.0, 1.0, 0.0, 1.0, 0.5, 0.0, 0.5, 1.0, 0.5, 0.0, 1.0, 0.0, 0.75, 0.5, 0.5, 1.0, 0.5, 0.5, 0.5, 1.0, 0.75, 0.5, 0.75, 1.0, 0.0, 0.0, 0.125, 0.0, 0.25, 0.0, 0.0, 0.5, 0.3125, 0.625, 0.375, 0.25, 0.5, 0.0, 0.5, 0.5, 0.0, 0.0, 0.75, 1.0, 1.0, 0.0, 0.5, 1.0, 0.75, 0.5, 0.75, 1.0, 0.0, 0.0, 0.125, 0.25, 0.25, 0.5, 0.0, 0.5, 0.0, 0.0, 0.375, 1.0, 0.5, 1e-06, 0.0, 0.0, 0.25, 0.5, 0.5, 1.0, 0.0, 1.0, 0.5, 1.0, 0.75, 0.5, 1.0, 0.0, 1.0, 1.0, 0.5, 0.0, 1.0, 0.0, 0.5, 1.0, 0.5, 1.0, 1.0, 0.0, 1.0, 1.0, 0.0, 0.0, 0.5, 0.0, 0.0, 1.0, 0.0, 1.0, 0.5, 0.0, 0.5, 1.0, 0.9884, 0.3812, 0.5713, 0.4921, 0.5742, 0.5064, 1.0, 0.4796, 0.5, 0.0, 1.0, 0.0, 0.5, 1.0, 0.5, 1.0, 1.0, 0.0, 1.0, 1.0, 0.5, 0.0, 1.0, 0.0, 0.5, 1.0, 0.5, 1.0, 1.0, 0.0, 1.0, 1.0, 0.5, 1.0, 1.0, 0.0, 1.0, 1.0, 0.0, 0.0, 0.5, 0.0, 0.0, 1.0, 0.625, 0.625, 0.75, 1.0, 0.5, 1.0, 0.5, 0.75, 0.5, 0.0, 1.0, 0.0, 1.0, 1.0, 0.75, 0.5, 0.0, 0.0, 0.5, 0.0, 0.25, 0.5, 0.0, 1.0, 0.3125, 0.75, 0.5, 0.5, 0.5, 0.75, 0.5, 1.0, 0.375, 1.0, 1.0, 1.0, 0.0, 1.0, 0.0, 0.0, 1.0, 0.0, 0.0, 0.0, 1.0, 0.0, 1.0, 1.0, 0.0, 1.0, 1.0, 0.0, 1.0, 1.0, 0.0, 1.0, 0.0, 0.0, 1.0, 0.0, 1.0, 1.0, 0.0, 0.0, 1.0, 0.0, 0.0, 1.0, 0.0, 1.0, 1.0, 0.0, 1.0, 1.0, 0.1131, 0.8232, 0.1819, 0.8913, 0.4493, 0.567, 0.4395, 0.556, 0.0, 0.0, 1.0, 0.0, 1.0, 1.0, 0.0, 1.0, 1.0, 0.0, 1.0, 1.0, 0.0, 1.0, 0.0, 0.0, 0.0, 0.0, 1.0, 0.0, 0.0, 1.0, 0.0, 1.0, 1.0, 0.0, 1.0, 1.0, 0.0, 0.0, 1.0, 0.0, 1.0, 0.5, 1.0, 1.0, 0.0, 0.0, 1.0, 0.0, 1.0, 1.0, 0.0, 0.0, 1.0, 1.0, 0.0, 1.0, 0.0, 0.0, 1.0, 1.0, 0.0, 1.0, 0.0, 0.0, 1.0, 0.0, 1.0, 1.0, 0.0, 0.0, 1.0, 1.0, 0.0, 1.0, 0.0, 0.0, 1.0, 0.0, 1.0, 1.0, 0.0, 1.0, 1.0, 0.0, 1.0, 1.0, 0.0, 0.0, 1.0, 0.0, 0.0, 1.0, 0.0, 1.0, 1.0, 0.0, 1.0, 1.0, 0.0, 0.0, 1.0, 0.0, 0.0, 1.0, 0.0, 1.0, 1.0, 0.0, 1.0, 1.0, 0.0, 0.0, 1.0, 0.0, 0.0, 1.0, 0.0, 1.0, 1.0, 0.0, 1.0, 1.0, 0.0, 0.0, 1.0, 1.0, 0.0, 1.0, 0.0, 0.0, 1.0, 0.0, 1.0, 1.0, 0.0, 0.0, 1.0, 1.0, 0.0, 1.0, 0.0, 0.0, 1.0, 0.0, 1.0, 1.0, 0.0, 0.0, 0.0, 0.0, 0.0, 0.0, 0.0, 1.0, 1.0, 1.0, 0.0, 1.0, 0.0, 0.0, 1.0, 0.0, 0.0, 1.0, 0.0, 0.0, 1.0, 0.0, 0.0, 0.0, 1.0, 0.0, 0.0, 1.0, 0.0, 0.0, 1.0, 1.0, 0.0, 1.0, 0.0, 0.0, 1.0, 0.0, 1.0, 1.0, 0.0, 1.0, 0.0, 0.0, 1.0, 0.0, 1.0, 1.0, 1.0, 1.0, 0.0, 1.0, 0.0, 0.0, 0.0, 0.0, 1.0, 0.0, 0.0, 1.0, 0.0, 0.0, 1.0, 0.0, 1.0, 1.0, 1.0, 1.0, 0.0, 1.0, 0.0, 0.0, 1.0, 0.0, 1.0, 0.5, 0.2647, 0.05872, 0.1813, 0.1149, 0.4557, 0.4519, 0.4682, 0.4446, 0.496, 0.4379, 0.4818, 0.4398, 0.4682, 0.4446, 0.4557, 0.4519, 0.4448, 0.4615, 0.4361, 0.4731, 0.4297, 0.4862, 0.4261, 0.5004, 0.4252, 0.515, 0.4273, 0.5295, 0.4321, 0.5433, 0.4395, 0.556, 0.4493, 0.567, 0.4611, 0.5759, 0.4744, 0.5823, 0.4888, 0.586, 0.5036, 0.5869, 0.5184, 0.5849, 0.5326, 0.5799, 0.5457, 0.5723, 0.5571, 0.5622, 0.5656, 0.5495, 0.5713, 0.5357, 0.5742, 0.5211, 0.5742, 0.5064, 0.5713, 0.4921, 0.5658, 0.4788, 0.5579, 0.467, 0.5479, 0.4571, 0.5368, 0.4486, 0.5241, 0.4424, 0.5103, 0.4387, 0.7208, 0.9455, 0.7993, 0.894, 0.5457, 0.5723, 0.5326, 0.5799, 0.0, 0.0, 1.0, 0.0, 0.0, 1.0, 0.0, 1.0, 1.0, 0.0, 1.0, 1.0, 0.0, 0.0, 1.0, 1.0, 0.0, 1.0, 0.0, 0.0, 1.0, 0.0, 1.0, 1.0, 0.3513, 0.981, 0.4451, 0.9995, 0.4888, 0.586, 0.4744, 0.5823, 0.0, 0.0, 1.0, 1.0, 0.0, 1.0, 0.0, 0.0, 1.0, 0.0, 1.0, 1.0, 0.0, 0.0, 1.0, 1.0, 0.0, 1.0, 0.0, 0.0, 1.0, 0.0, 1.0, 1.0, 0.0, 0.0, 1.0, 1.0, 0.0, 1.0, 0.0, 0.0, 1.0, 0.0, 1.0, 1.0, 0.0, 0.0, 1.0, 1.0, 0.0, 1.0, 0.0, 0.0, 1.0, 0.0, 1.0, 1.0, 0.0, 0.0, 1.0, 1.0, 0.0, 1.0, 0.0, 0.0, 1.0, 0.0, 1.0, 1.0, 0.0, 0.0, 1.0, 0.0, 0.0, 1.0, 0.0, 1.0, 1.0, 0.0, 1.0, 1.0, 0.0, 1.0, 0.0, 0.0, 1.0, 0.0, 1.0, 1.0, 0.0, 0.0, 1.0, 0.0, 0.0, 1.0, 0.1819, 0.8913, 0.2624, 0.9445, 0.4611, 0.5759, 0.4493, 0.567, 0.0, 1.0, 0.0, 0.0, 1.0, 0.0, 1.0, 1.0, 0.01861, 0.3612, 0.0, 0.4582, 0.4261, 0.5004, 0.4297, 0.4862, 0.3513, 0.981, 0.4451, 0.9995, 0.4888, 0.586, 0.4744, 0.5823, 0.4451, 0.9995, 0.5404, 0.9995, 0.5036, 0.5869, 0.4888, 0.586, 0.3578, 0.01985, 0.2647, 0.05872, 0.4682, 0.4446, 0.4818, 0.4398, 0.1813, 0.1149, 0.1109, 0.186, 0.4448, 0.4615, 0.4557, 0.4519, 0.1813, 0.1149, 0.1109, 0.186, 0.4448, 0.4615, 0.4557, 0.4519, 1.0, 1.0, 0.0, 1.0, 0.0, 0.0, 1.0, 0.0, 0.2624, 0.9445, 0.3513, 0.981, 0.4744, 0.5823, 0.4611, 0.5759, 0.8398, 0.1191, 0.5479, 0.4571, 0.5579, 0.467, 0.9072, 0.1971, 0.056, 0.2692, 0.01861, 0.3612, 0.4297, 0.4862, 0.4361, 0.4731, 0.7993, 0.894, 0.866, 0.829, 0.5571, 0.5622, 0.5457, 0.5723, 0.0007, 0.5567, 0.02051, 0.6527, 0.4273, 0.5295, 0.4252, 0.515, 0.1109, 0.186, 0.056, 0.2692, 0.4361, 0.4731, 0.4448, 0.4615, 0.0, 1.0, 0.0, 0.0, 1.0, 0.0, 1.0, 1.0, 0.9572, 0.2858, 0.5658, 0.4788, 0.5713, 0.4921, 0.9884, 0.3812, 0.9923, 0.5771, 0.5742, 0.5211, 0.5713, 0.5357, 0.9663, 0.67, 0.9572, 0.2858, 0.5658, 0.4788, 0.5713, 0.4921, 0.9884, 0.3812, 0.0, 0.4582, 0.0007, 0.5567, 0.4252, 0.515, 0.4261, 0.5004, 0.4573, 0.0, 0.3578, 0.01985, 0.4818, 0.4398, 0.496, 0.4379, 0.9663, 0.67, 0.5713, 0.5357, 0.5656, 0.5495, 0.9234, 0.755, 0.2647, 0.05872, 0.1813, 0.1149, 0.4557, 0.4519, 0.4682, 0.4446, 0.9884, 0.3812, 0.5713, 0.4921, 0.5742, 0.5064, 1.0, 0.4796, 0.1131, 0.8232, 0.1819, 0.8913, 0.4493, 0.567, 0.4395, 0.556, 0.6596, 0.02055, 0.5592, 0.000154, 0.5103, 0.4387, 0.5241, 0.4424, 0.9234, 0.755, 0.5656, 0.5495, 0.5571, 0.5622, 0.866, 0.829, 0.5368, 0.4486, 0.5479, 0.4571, 0.8398, 0.1191, 0.7544, 0.06062, 0.9663, 0.67, 0.5713, 0.5357, 0.5656, 0.5495, 0.9234, 0.755, 0.5592, 0.000154, 0.4573, 0.0, 0.496, 0.4379, 0.5103, 0.4387, 1.0, 0.4796, 0.5742, 0.5064, 0.5742, 0.5211, 0.9923, 0.5771, 1.0, 1.0, 0.0, 1.0, 0.0, 0.0, 1.0, 0.0, 0.0, 1.0, 0.0, 0.0, 0.0, 0.0, 0.0, 1.0, 0.0, 0.0, 1.0, 0.0, 1.0, 1.0, 1.0, 1.0, 1.0, 1.0, 1.0, 1.0, 0.0, 1.0, 0.0, 0.0, 0.0, 0.0, 1.0, 0.0, 0.9454, 0.7438, 0.6788, 0.7438, 0.003261, 0.7438, 0.003261, 0.5559, 0.9454, 0.5559, 0.97, 0.3442, 0.9495, -0.01649, 0.2975, 0.011, 0.3181, 0.3716, 1.0, 1.0, 1.0, 1.0, 1.0, 0.0, 1.0, 1.0, 0.0, 1.0, 0.0, 0.0, 0.0, 0.0, 0.0, 0.0, 0.0, 0.0, 0.0, 0.0, 0.0, 0.0, 0.0, 0.0, 0.0, 1.0, 0.0, 0.0, 1.0, 0.0, 1.0, 1.0, 1.0, 1.0, 0.0, 1.0, 0.0, 0.5, 1.0, 0.0, 0.0, 0.5, 1.0, 0.5, 1.0, 0.75, 1e-06, 0.75, 5e-07, 0.625, 0.0, 0.0, 0.0, 0.0, 0.0, 1.0, 0.2624, 0.9445, 0.3513, 0.981, 0.4744, 0.5823, 0.4611, 0.5759, 0.5, 1.0, 0.0, 1.0, 0.0, 0.0, 0.0, 0.0, 0.0, 0.0, 0.5, 0.0, 0.02655, 0.5907, 0.02655, 0.4742, 1.0, 0.5, 1.0, 1.0, 0.7544, 0.06062, 0.6596, 0.02055, 0.5241, 0.4424, 0.5368, 0.4486, 1.0, 0.0, 1.0, 1.0, 0.0, 1.0, 1.0, 0.0, 0.0, 0.0, 0.3578, 0.01985, 0.2647, 0.05872, 0.4682, 0.4446, 0.4818, 0.4398, 1.0, 1.0, 0.0, 1.0, 0.0, 0.0, 1.0, 0.0, 0.02051, 0.6527, 0.0585, 0.7427, 0.4321, 0.5433, 0.4273, 0.5295, 1.0, 1.0, 0.0, 1.0, 1.0, 0.0, 1.0, 0.0, 1.0, 0.0, 0.0, 0.5, -1e-06, 0.5, 1.0, 0.0, 1.0, 1.0, 0.0, 1.0, 0.0, 0.0, 1.0, 0.0, 0.7993, 0.894, 0.866, 0.829, 0.5571, 0.5622, 0.5457, 0.5723, 0.0, 1.0, 0.0, 0.0, 0.5, 0.0, 0.5, 1.0, 1.0, 0.0, 1.0, 1.0, 0.0, 1.0, 0.0, 0.0, 0.0, 0.0, 1.0, 0.0, 1.0, 1.0, 0.0, 1.0, 0.0, 0.0, 1.0, 1.0, 0.0, 0.0, 0.0, 1.0, 0.0, 0.0, 1.0, 0.0, 1.0, 1.0, 1.0, 0.75, 1.0, 1.0, 0.75, 0.875, 0.5, 0.75, 0.0, 0.0, 1.0, 0.5, 1.0, 1.0, 0.0, 1.0, 1.0, 1.0, 0.0, 1.0, 0.0, 0.0, 1.0, 0.0, 0.5, 0.0, 1.0, 0.0, 1.0, 1.0, 0.5, 1.0, 0.5, 0.0, 0.5, 0.0, 0.5, 0.0, 1.0, 1.0, 0.0, 1.0, 0.0, 0.0, 1.0, 0.0, 1.0, 0.5, 0.0, 0.0, 0.0, 0.0, 0.0, 0.0, 0.0, 1.0, 0.9072, 0.1971, 0.5579, 0.467, 0.5658, 0.4788, 0.9572, 0.2858, 0.0, 0.0, 1.0, 0.0, 1.0, 1.0, 0.0, 1.0, 1.0, 1.0, 0.0, 1.0, 0.0, 1.0, 0.0, 1.0, 0.0, 1.0, 0.0, 0.0, 1.0, 0.0, 1.0, 0.0, 1.0, 0.0, 1.0, 0.0, 1.0, 1.0, 0.0, 1.0, 0.0, 0.0, 1.0, 0.0, 0.0, 0.0, 1.0, 1.0, 0.0, 1.0, 1.0, 0.0, 1.0, 1.0, 0.0, 1.0, 0.0, 0.0, 1.0, 1.0, 1.0, 1.0, 0.0, 1.0, 0.0, 0.0, 1.0, 0.0, 0.8398, 0.1191, 0.5479, 0.4571, 0.5579, 0.467, 0.9072, 0.1971, 0.02051, 0.6527, 0.0585, 0.7427, 0.4321, 0.5433, 0.4273, 0.5295, 0.6596, 0.02055, 0.5592, 0.000154, 0.5103, 0.4387, 0.5241, 0.4424, 0.003261, 0.1741, 0.9454, 0.1741, 0.9454, 0.5559, 0.003261, 0.5559, 0.0, 0.0, 1.0, 0.0, 1.0, 1.0, 0.0, 1.0, 0.4451, 0.9995, 0.5404, 0.9995, 0.5036, 0.5869, 0.4888, 0.586, 0.0, 1.0, 0.0, 0.0, 1.0, 0.0, 1.0, 1.0, 0.0, 1.0, 0.0, 0.0, 1.0, 0.0, 1.0, 1.0, 1.0, 1.0, 0.0, 1.0, 0.0, 0.0, 1.0, 1.0, 1.0, 1.0, 0.0, 1.0, 0.0, 0.0, 1.0, 0.0, 1.0, 1.0, 1.0, 1.0, 0.0, 1.0, 0.0, 0.0, 1.0, 0.0, 0.1109, 0.186, 0.056, 0.2692, 0.4361, 0.4731, 0.4448, 0.4615, 0.0, 1.0, 0.0, 0.0, 1.0, 0.0, 1.0, 1.0, 0.0, 1.0, 0.0, 0.0, 1.0, 0.0, 1.0, 1.0, 0.0, 1.0, 0.0, 0.0, 1.0, 0.0, 1.0, 1.0, 0.0, 1.0, 0.0, 0.0, 1.0, 0.0, 1.0, 1.0, 0.0, 1.0, 0.0, 0.0, 1.0, 0.0, 1.0, 1.0, 0.0, 0.5492, 0.01921, 0.6458, 0.05691, 0.7368, 0.1116, 0.8187, 0.1813, 0.8884, 0.2632, 0.9431, 0.3542, 0.9808, 0.4508, 1.0, 0.5492, 1.0, 0.6458, 0.9808, 0.7368, 0.9431, 0.8187, 0.8884, 0.8884, 0.8187, 0.9431, 0.7368, 0.9808, 0.6458, 1.0, 0.5492, 1.0, 0.4508, 0.9808, 0.3542, 0.9431, 0.2632, 0.8884, 0.1813, 0.8187, 0.1116, 0.7368, 0.05691, 0.6458, 0.01922, 0.5492, 0.0, 0.4508, 0.0, 0.3542, 0.01922, 0.2632, 0.05691, 0.1813, 0.1116, 0.1116, 0.1813, 0.05691, 0.2632, 0.01922, 0.3542, 0.0, 0.4508, 0.9923, 0.5771, 0.5742, 0.5211, 0.5713, 0.5357, 0.9663, 0.67, 1.0, 1.0, 0.0, 1.0, 0.0, 0.0, 1.0, 0.0, 0.6334, 0.9812, 0.7208, 0.9455, 0.5326, 0.5799, 0.5184, 0.5849, 0.5404, 0.9995, 0.6334, 0.9812, 0.5184, 0.5849, 0.5036, 0.5869, 0.0, 0.0, 1.0, 0.0, 1.0, 1.0, 0.0, 1.0, 1.0, 0.0, 1.0, 1.0, 0.0, 1.0, 0.0, 0.0, 0.0, 1.0, 0.0, 0.0, 1.0, 0.0, 1.0, 1.0, 1.0, 1.0, 0.0, 1.0, 0.0, 0.0, 1.0, 0.0, 1.0, 1.0, 1.0, 1.0, 0.0, 1.0, 0.0, 0.0, 1.0, 0.0, 0.0, 0.4582, 0.0007, 0.5567, 0.4252, 0.515, 0.4261, 0.5004, 0.0585, 0.7427, 0.1131, 0.8232, 0.4395, 0.556, 0.4321, 0.5433, 0.6334, 0.9812, 0.7208, 0.9455, 0.5326, 0.5799, 0.5184, 0.5849, 1.0, 1.0, 0.0, 1.0, 0.0, 0.0, 0.0, 0.0, 1.0, 0.0, 1.0, 1.0, 0.0, 1.0, 0.0, 0.0, 1.0, 0.0, 1.0, 1.0, 0.0, 0.0, 0.0, 0.5, 0.0, 0.0, 0.0, 0.0, 0.0, 0.0, 0.0, 0.0, 0.0, 0.0, 0.0, 0.0, 0.0, 0.5, 0.0, 0.0, 1.0, 1.0, 0.0, 0.0, 0.0, 0.0, 0.0, 0.5, 1.0, 1.0, 0.0, 0.0, 0.0, 0.0, 0.0, 0.0, 0.0, 0.0, 0.0, 0.0, 0.0, 1.0, 0.0, 0.0, 0.0, 0.5, 0.0, 0.0, 0.0, 0.0, 1e-06, 0.5, 1.0, 1.0, 0.0, 0.0, 0.0, 0.0, 0.0, 0.5, -1e-06, 0.5, 1.0, 1.0, 0.0, 0.0, 1.0, 0.75, 0.5, 0.75, 0.5, 0.5, 0.5, 0.5, 0.5, 0.75, 0.25, 0.625, 0.0, 0.5, 0.25, 0.625, 0.5, 0.75, 0.75, 0.875, 0.375, 0.8125, 0.0, 0.5, 0.25, 0.625, 0.375, 0.8125, 0.0, 0.75, 0.0, 0.625, 0.0, 0.75, 0.375, 0.8125, 0.5, 1.0, 0.0, 1.0, 0.0, 0.875, 0.25, 0.5, 0.5, 0.0, 0.5, 0.25, 0.5, 0.5, 0.3125, 0.75, 0.0, 1.0, 0.25, 0.5, 0.3125, 0.75, 0.125, 1.0, 0.125, 1.0, 0.3125, 0.75, 0.375, 1.0, 0.25, 1.0, 0.75, 0.5, 1.0, 1.0, 0.75, 1.0, 0.625, 0.625, 0.5, 0.0, 0.75, 0.5, 0.625, 0.625, 0.5, 0.25, 0.5, 0.25, 0.625, 0.625, 0.5, 0.75, 0.5, 0.5, 0.375, 1.0, 0.25, 1.0, 0.375, 0.5, 0.375, 1.0, 0.375, 0.5, 0.5, 0.5, 0.5, 0.5, 0.375, 0.5, 0.5, 0.0, 0.5, 0.25, 0.75, 0.5, 1.0, 0.0, 1.0, 0.5, 0.75, 0.5, 1.0, 0.5, 0.75, 1.0, 0.75, 1.0, 1.0, 0.5, 1.0, 1.0, 0.75, 0.5, 1.0, 0.0, 1.0, 0.5, 0.75, 0.5, 1.0, 0.5, 0.75, 1.0, 0.75, 1.0, 1.0, 0.5, 1.0, 1.0, 0.25, 0.5, 0.375, 0.75, 0.5, 1.0, 0.375, 1.0, 0.25, 1.0, 0.25, 0.5, 0.25, 1.0, 0.0, 0.5, 0.0, 0.5, 0.25, 1.0, 0.0, 1.0, 0.25, 0.0, 0.375, 0.0, 0.5, 0.0, 0.375, 0.25, 0.25, 0.5, 0.25, 0.0, 0.25, 0.5, 0.0, 0.5, 0.0, 0.5, 0.25, 0.5, 0.125, 0.75, 0.0, 1.0, 1.0, 0.625, 1.0, 0.75, 1.0, 0.875, 0.75, 0.8125, 1.0, 0.5, 1.0, 0.625, 0.75, 0.8125, 0.5, 0.75, 0.5, 0.75, 0.75, 0.8125, 0.5, 1.0, 0.0, 1.0, 0.125, 0.75, 0.25, 0.5, 0.375, 0.25, 0.3125, 0.625, 0.0, 1.0, 0.125, 0.75, 0.3125, 0.625, 0.25, 1.0, 0.125, 1.0, 0.25, 1.0, 0.3125, 0.625, 0.5, 0.5, 0.5, 1.0, 0.375, 1.0, 0.0, 0.0, 0.75, 1.0, 1.0, 0.0, 0.0, 0.0, 0.0, 0.0, 0.5, 1.0, 0.0, 0.0, 0.75, 0.0, 0.0, 0.0, 0.0, 0.0, 0.375, 1.0, 0.0, 0.0, 0.0, 0.0, 0.25, 0.5, 0.0, 1.0, 0.0, 0.0, 0.5, 0.75, 1.0, 1.0, 0.0, 0.0, 0.75, 0.5, 0.5, 1.0, 0.0, 0.0, 0.0, 0.0, 1.0, 0.0, 0.0, 0.0, 0.0, 0.0, 0.0, 0.0, 0.0, 0.0, 0.5, 0.75, 0.0, 0.0, 0.0, 0.0, 0.0, 0.0, 0.0, 0.0, 0.0, 0.0, 0.0, 0.0, 0.5, 0.5, 0.0, 0.0, 1.0, 0.0, 0.0, 0.0, 0.0, 0.0, 0.5, 0.25, 0.75, 0.0, 0.0, 0.0, 0.0, 0.0, 0.5, 1.0, 0.0, 0.0, 0.0, 0.0, 0.0, 0.0, 0.0, 0.0, 0.0, 0.0, 0.0, 0.0, 0.0, 0.0, 0.0, 0.0, 0.25, 1.0, 0.0, 1.0, 0.0, 0.0, 0.0, 0.5, 1.0, 0.5, 0.5, 0.5, 0.0, 0.0, 0.0, 0.0, 0.0, 0.0, 1.0, 0.0, 0.0, 0.0, 0.5, 0.5, 0.5, 1.0, 0.0, 0.0, 0.0, 0.0, 0.0, 0.0, 0.0, 0.0, 0.0, 0.0, 0.25, 1.0, 0.0, 0.0, 0.375, 0.75, 0.0, 0.0, 0.0, 0.0, 0.125, 1.0, 0.0, 0.0, 0.0, 0.0, 0.0, 0.0, 0.25, 0.5, 0.0, 0.0, 0.125, 0.25, 0.0, 1.0, 0.0, 0.0, 0.75, 0.5, 0.0, 0.0, 0.0, 0.0, 0.5, 1e-06, 0.5, 1.0, 0.0, 0.0, 0.0, 0.0, 0.5, 0.5, 0.0, 1.0, 0.0, 0.0, 1.0, 0.0, 0.0, 0.0, 0.0, 0.0, 0.0, 0.0, 0.0, 0.0, 0.0, 0.0, 0.0, 0.0, 1.0, 0.0, 0.0, 0.0, 0.0, 0.0, 0.0, 1.0, 0.0, 0.0, 0.0, 0.0, 0.0, 0.0])
me_van.materials.append(mat_none_cartire_tga)
me_van.materials.append(mat_none_blackwindow_jpg)
me_van.materials.append(mat_material_vantaillightred_tga)
me_van.materials.append(mat_material_darkredcar_tga)
me_van.materials.append(mat_material_blackwindow_jpg)
me_van.materials.append(mat_material_headlightred_tga)
me_van.use_remesh_preserve_volume = False
me_van.use_remesh_preserve_attributes = False
me_van.use_mirror_vertex_groups = False
me_van.update()

# ---- objects
ob_point_001 = bpy.data.objects.new('Point.001', light_point_001)
ob_point = bpy.data.objects.new('Point', light_point)
ob_van = bpy.data.objects.new('van', me_van)
ob_lamp = bpy.data.objects.new('Lamp', light_lamp)
ob_camera = bpy.data.objects.new('Camera', cam_camera)

# ---- transforms, parenting, visibility, modifiers, constraints
ob_point_001.location = (-4.121, 2.99, 1.221)
ob_point_001.lineart.crease_threshold = 0.0
ob_point.location = (2.358, 6.717, 4.846)
ob_point.lineart.crease_threshold = 0.0
ob_van.location = (0.0, 0.0, 0.0)
ob_van.lineart.crease_threshold = 0.0
ob_lamp.location = (3.706, -4.545, 5.398)
ob_lamp.rotation_euler = (0.6503, 0.05522, 1.866)
ob_lamp.lock_rotations_4d = False
ob_lamp.empty_display_type = 'ARROWS'
ob_lamp.color = (0.0, 0.0, 0.0, 0.0)
ob_lamp.lineart.crease_threshold = 0.0
ob_camera.location = (7.481, -6.508, 5.344)
ob_camera.rotation_euler = (1.109, 0.01082, 0.8149)
ob_camera.lock_rotations_4d = False
ob_camera.empty_display_type = 'ARROWS'
ob_camera.color = (0.0, 0.0, 0.0, 0.0)
ob_camera.display_type = 'WIRE'
ob_camera.lineart.crease_threshold = 0.0

# ---- collection membership
col_collection_1.objects.link(ob_point_001)
col_collection_1.objects.link(ob_point)
col_collection_1.objects.link(ob_van)
col_collection_1.objects.link(ob_lamp)
col_collection_1.objects.link(ob_camera)

# ---- scene / render settings (as saved in the file)
scene.camera = ob_camera
scene.frame_start = 1; scene.frame_end = 250; scene.frame_set(1)
scene.render.engine = 'BLENDER_EEVEE_NEXT'
scene.render.image_settings.color_mode = 'RGB'
scene.render.image_settings.compression = 90
scene.render.resolution_percentage = 50
scene.render.dither_intensity = 0.0
scene.cycles.use_denoising = False
scene.cycles.samples = 10
scene.cycles.sampling_pattern = 'TABULATED_SOBOL'
scene.cycles.light_sampling_threshold = 0.0
scene.cycles.use_adaptive_sampling = False
scene.cycles.use_light_tree = False
scene.cycles.blur_glossy = 0.0
scene.cycles.volume_bounces = 1
scene.cycles.pixel_filter_type = 'GAUSSIAN'
scene.cycles.sample_clamp_indirect = 0.0
scene.view_settings.view_transform = 'Standard'
bpy.context.view_layer.update()
